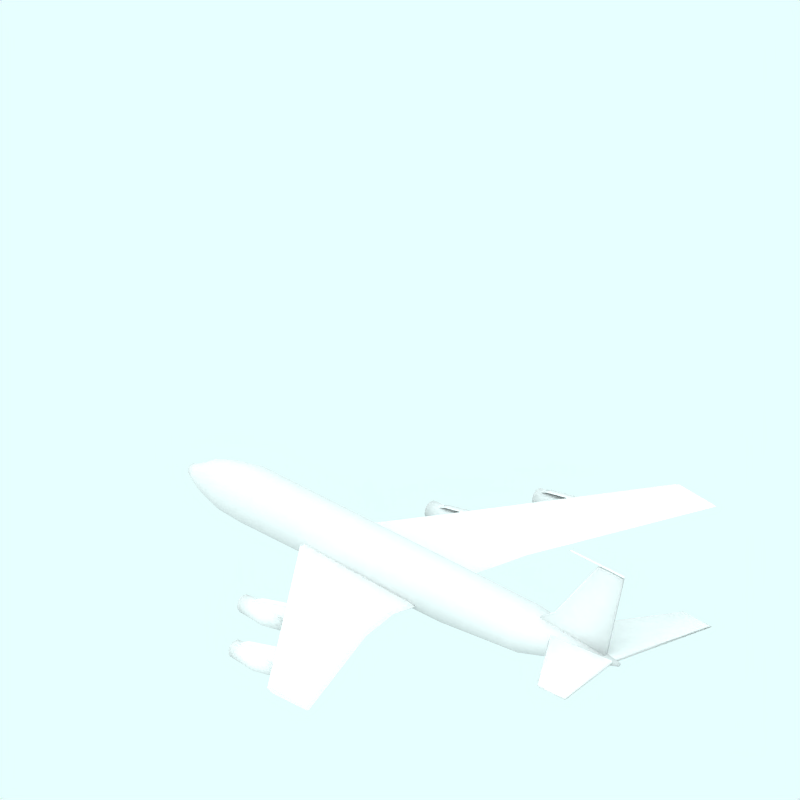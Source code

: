# Source: Boeing_707_120_dan-air-white-tail.blend  (saved by Blender 2.65.0; exported with 4.5.12 LTS)
import bpy
from mathutils import Matrix  # noqa: F401  (used for matrix-valued properties, if any)

bpy.ops.wm.read_factory_settings(use_empty=True)
scene = bpy.context.scene
scene.name = 'Scene'

# ---- collections
col_collection_1 = bpy.data.collections.new('Collection 1'); scene.collection.children.link(col_collection_1)
col_collection_2 = bpy.data.collections.new('Collection 2'); scene.collection.children.link(col_collection_2)
col_collection_2.hide_render = True
col_collection_2.hide_viewport = True
col_collection_3 = bpy.data.collections.new('Collection 3'); scene.collection.children.link(col_collection_3)
col_collection_4 = bpy.data.collections.new('Collection 4'); scene.collection.children.link(col_collection_4)
col_collection_4.hide_render = True
col_collection_4.hide_viewport = True

# ---- materials (node trees are filled in below, after node groups)
mat_ali = bpy.data.materials.new('Ali')
mat_ali.alpha_threshold = 0.0
mat_ali.diffuse_color = (0.85, 0.85, 0.85, 1.0)
mat_ali.specular_color = (0.85, 0.85, 0.85)
mat_ali.roughness = 0.5
mat_ali.line_color = (0.0, 0.0, 0.0, 1.0)
mat_texface = bpy.data.materials.new('TexFace')
mat_texface.alpha_threshold = 0.0
mat_texface.roughness = 0.5
mat_texface.line_color = (0.0, 0.0, 0.0, 1.0)
mat_transparent = bpy.data.materials.new('Transparent')
mat_transparent.alpha_threshold = 0.0
mat_transparent.preview_render_type = 'FLAT'
mat_transparent.roughness = 0.5

# ---- node groups
ng_auto_smooth = bpy.data.node_groups.new('Auto Smooth', 'GeometryNodeTree')
_s = ng_auto_smooth.interface.new_socket(name='Geometry', in_out='OUTPUT', socket_type='NodeSocketGeometry')
_s = ng_auto_smooth.interface.new_socket(name='Geometry', in_out='INPUT', socket_type='NodeSocketGeometry')
_s = ng_auto_smooth.interface.new_socket(name='Angle', in_out='INPUT', socket_type='NodeSocketFloat')
_s.subtype = 'ANGLE'
_s.min_value = 0.0
_s.max_value = 3.142
ng_auto_smooth.is_modifier = True
_N = ng_auto_smooth.nodes; _L = ng_auto_smooth.links
n0 = _N.new('NodeGroupOutput'); n0.name = 'Group Output'; n0.location = (480, -100)
n1 = _N.new('NodeGroupInput'); n1.name = 'Group Input'; n1.location = (-420, -300)
n2 = _N.new('NodeGroupInput'); n2.name = 'Group Input.001'; n2.location = (-60, -100)
n3 = _N.new('GeometryNodeSetShadeSmooth'); n3.name = 'Set Shade Smooth'; n3.location = (120, -100)
n3.domain = 'EDGE'
n4 = _N.new('GeometryNodeSetShadeSmooth'); n4.name = 'Set Shade Smooth.001'; n4.location = (300, -100)
n5 = _N.new('GeometryNodeInputMeshEdgeAngle'); n5.name = 'Edge Angle'; n5.location = (-420, -220)
n6 = _N.new('GeometryNodeInputEdgeSmooth'); n6.name = 'Is Edge Smooth'; n6.location = (-60, -160)
n7 = _N.new('GeometryNodeInputShadeSmooth'); n7.name = 'Is Face Smooth'; n7.location = (-240, -340)
n8 = _N.new('FunctionNodeBooleanMath'); n8.name = 'Boolean Math'; n8.location = (-60, -220)
n9 = _N.new('FunctionNodeCompare'); n9.name = 'Compare'; n9.location = (-240, -180)
n9.operation = 'LESS_EQUAL'
_L.new(n5.outputs[0], n9.inputs[0])
_L.new(n4.outputs[0], n0.inputs[0])
_L.new(n1.outputs[1], n9.inputs[1])
_L.new(n9.outputs[0], n8.inputs[0])
_L.new(n7.outputs[0], n8.inputs[1])
_L.new(n2.outputs[0], n3.inputs[0])
_L.new(n6.outputs[0], n3.inputs[1])
_L.new(n3.outputs[0], n4.inputs[0])
_L.new(n8.outputs[0], n3.inputs[2])
n0.is_active_output = True

# ---- material node trees

# ---- world
world_world = bpy.data.worlds.new('World'); scene.world = world_world
world_world.color = (0.9059, 1.0, 1.0)
world_world.use_sun_shadow = False
world_world.sun_shadow_jitter_overblur = 0.0
world_world.cycles.sampling_method = 'MANUAL'
world_world.cycles.sample_map_resolution = 256

# ---- cameras
cam_camera_001 = bpy.data.cameras.new('Camera.001')
cam_camera_001.type = 'ORTHO'
cam_camera_001.passepartout_alpha = 0.2
cam_camera_001.clip_end = 100.0
cam_camera_001.lens = 35.0
cam_camera_001.sensor_width = 32.0
cam_camera_001.sensor_height = 18.0
cam_camera_001.ortho_scale = 12.0
cam_camera_001.display_size = 5.91
cam_camera_001.show_passepartout = False
cam_camera_001.show_safe_areas = True
cam_camera_001.dof.focus_distance = 0.0
cam_camera_001.dof.aperture_fstop = 128.0

# ---- lights
light_lamp = bpy.data.lights.new('Lamp', 'SUN')
light_lamp.color = (0.56, 0.56, 0.56)
light_lamp.transmission_factor = 0.0
light_lamp.angle = 1.571
light_lamp.energy = 0.028
light_lamp.shadow_buffer_clip_start = 0.5
light_lamp.shadow_soft_size = 1.0
light_lamp.shadow_cascade_max_distance = 1000.0
light_lamp.cycles.use_multiple_importance_sampling = False

# ---- meshes
me_cylinder_003 = bpy.data.meshes.new('Cylinder.003')
me_cylinder_003.from_pydata([(-164.7, 0.7071, 363.3), (-164.5, 0.5556, 363.3), (-164.4, 0.3827, 363.3), (-164.4, 0.1951, 363.3), (-164.4, 7.55e-08, 363.3), (-164.4, -0.1951, 363.3), (-164.4, -0.3827, 363.3), (-164.5, -0.5556, 363.3), (-164.7, -0.7071, 363.3), (-164.8, -0.8315, 363.3), (-165.0, -0.9239, 363.3), (-165.2, -0.9808, 363.3), (-165.4, -1.0, 363.3), (-165.6, -0.9808, 363.3), (-165.7, -0.9239, 363.3), (-165.9, -0.8315, 363.3), (-166.1, -0.7071, 363.3), (-166.2, -0.5556, 363.3), (-166.3, -0.3827, 363.3), (-166.3, -0.1951, 363.3), (-166.4, 9.656e-07, 363.3), (-166.3, 0.1951, 363.3), (-166.3, 0.3827, 363.3), (-166.2, 0.5556, 363.3), (-166.1, 0.7071, 363.3), (-165.9, 0.8315, 363.3), (-165.7, 0.9239, 363.3), (-165.6, 0.9808, 363.3), (-165.4, 1.0, 363.3), (-165.2, 0.9808, 363.3), (-165.0, 0.9239, 363.3), (-164.8, 0.8315, 363.3), (-164.7, 0.7071, 475.3), (-164.5, 0.5556, 475.3), (-164.4, 0.3827, 475.3), (-164.4, 0.1951, 475.3), (-164.4, -2.245e-06, 475.3), (-164.4, -0.1951, 475.3), (-164.4, -0.3827, 475.3), (-164.5, -0.5556, 475.3), (-164.7, -0.7071, 475.3), (-164.8, -0.8315, 475.3), (-165.0, -0.9239, 475.3), (-165.2, -0.9808, 475.3), (-165.4, -1.0, 475.3), (-165.6, -0.9808, 475.3), (-165.7, -0.9239, 475.3), (-165.9, -0.8315, 475.3), (-166.1, -0.7071, 475.3), (-166.2, -0.5556, 475.3), (-166.3, -0.3827, 475.3), (-166.3, -0.1951, 475.3), (-166.4, -4.105e-06, 475.3), (-166.3, 0.1951, 475.3), (-166.3, 0.3827, 475.3), (-166.2, 0.5556, 475.3), (-166.1, 0.7071, 475.3), (-165.9, 0.8315, 475.3), (-165.7, 0.9239, 475.3), (-165.6, 0.9808, 475.3), (-165.4, 1.0, 475.3), (-165.2, 0.9808, 475.3), (-165.0, 0.9239, 475.3), (-164.8, 0.8315, 475.3), (-165.4, 0.0, 360.3), (-165.4, 0.0, 479.0)], [], [(64, 0, 1), (65, 33, 32), (64, 1, 2), (65, 34, 33), (64, 2, 3), (65, 35, 34), (64, 3, 4), (65, 36, 35), (64, 4, 5), (65, 37, 36), (64, 5, 6), (65, 38, 37), (64, 6, 7), (65, 39, 38), (64, 7, 8), (65, 40, 39), (64, 8, 9), (65, 41, 40), (64, 9, 10), (65, 42, 41), (64, 10, 11), (65, 43, 42), (64, 11, 12), (65, 44, 43), (64, 12, 13), (65, 45, 44), (64, 13, 14), (65, 46, 45), (64, 14, 15), (65, 47, 46), (64, 15, 16), (65, 48, 47), (64, 16, 17), (65, 49, 48), (64, 17, 18), (65, 50, 49), (64, 18, 19), (65, 51, 50), (64, 19, 20), (65, 52, 51), (64, 20, 21), (65, 53, 52), (64, 21, 22), (65, 54, 53), (64, 22, 23), (65, 55, 54), (64, 23, 24), (65, 56, 55), (64, 24, 25), (65, 57, 56), (64, 25, 26), (65, 58, 57), (64, 26, 27), (65, 59, 58), (64, 27, 28), (65, 60, 59), (64, 28, 29), (65, 61, 60), (64, 29, 30), (65, 62, 61), (64, 30, 31), (65, 63, 62), (31, 0, 64), (65, 32, 63), (0, 32, 33, 1), (1, 33, 34, 2), (2, 34, 35, 3), (3, 35, 36, 4), (4, 36, 37, 5), (5, 37, 38, 6), (6, 38, 39, 7), (7, 39, 40, 8), (8, 40, 41, 9), (9, 41, 42, 10), (10, 42, 43, 11), (11, 43, 44, 12), (12, 44, 45, 13), (13, 45, 46, 14), (14, 46, 47, 15), (15, 47, 48, 16), (16, 48, 49, 17), (17, 49, 50, 18), (18, 50, 51, 19), (19, 51, 52, 20), (20, 52, 53, 21), (21, 53, 54, 22), (22, 54, 55, 23), (23, 55, 56, 24), (24, 56, 57, 25), (25, 57, 58, 26), (26, 58, 59, 27), (27, 59, 60, 28), (28, 60, 61, 29), (29, 61, 62, 30), (30, 62, 63, 31), (32, 0, 31, 63)])
me_cylinder_003.polygons.foreach_set('use_smooth', [True] * 96)
me_cylinder_003.materials.append(mat_ali)
me_cylinder_003.use_remesh_preserve_volume = False
me_cylinder_003.use_remesh_preserve_attributes = False
me_cylinder_003.use_mirror_vertex_groups = False
me_cylinder_003.update()
me_cylinder_002 = bpy.data.meshes.new('Cylinder.002')
me_cylinder_002.from_pydata([(-0.2222, -3.277, -0.2793), (-0.2043, -3.299, -0.2793), (-0.1909, -3.324, -0.2793), (-0.1828, -3.351, -0.2793), (-0.18, -3.379, -0.2793), (-0.1828, -3.407, -0.2793), (-0.1909, -3.434, -0.2793), (-0.2043, -3.459, -0.2793), (-0.2222, -3.481, -0.2793), (-0.244, -3.499, -0.2793), (-0.2689, -3.512, -0.2793), (-0.2959, -3.52, -0.2793), (-0.324, -3.523, -0.2793), (-0.3521, -3.52, -0.2793), (-0.3791, -3.512, -0.2793), (-0.404, -3.499, -0.2793), (-0.4258, -3.481, -0.2793), (-0.4437, -3.459, -0.2793), (-0.457, -3.434, -0.2793), (-0.4652, -3.407, -0.2793), (-0.468, -3.379, -0.2793), (-0.4652, -3.351, -0.2793), (-0.457, -3.324, -0.2793), (-0.4437, -3.299, -0.2793), (-0.4258, -3.277, -0.2793), (-0.404, -3.259, -0.2793), (-0.3791, -3.246, -0.2793), (-0.3521, -3.238, -0.2793), (-0.324, -3.235, -0.2793), (-0.2959, -3.238, -0.2793), (-0.2689, -3.246, -0.2793), (-0.244, -3.259, -0.2793), (-0.2527, -3.308, 0.6855), (-0.2402, -3.323, 0.6855), (-0.2309, -3.341, 0.6855), (-0.2251, -3.36, 0.6855), (-0.2232, -3.379, 0.6855), (-0.2251, -3.399, 0.6855), (-0.2309, -3.418, 0.6855), (-0.2402, -3.435, 0.6855), (-0.2527, -3.45, 0.6855), (-0.268, -3.463, 0.6855), (-0.2854, -3.472, 0.6855), (-0.3043, -3.478, 0.6855), (-0.324, -3.48, 0.6855), (-0.3436, -3.478, 0.6855), (-0.3626, -3.472, 0.6855), (-0.38, -3.463, 0.6855), (-0.3953, -3.45, 0.6855), (-0.4078, -3.435, 0.6855), (-0.4171, -3.418, 0.6855), (-0.4228, -3.399, 0.6855), (-0.4248, -3.379, 0.6855), (-0.4228, -3.36, 0.6855), (-0.4171, -3.341, 0.6855), (-0.4078, -3.323, 0.6855), (-0.3953, -3.308, 0.6855), (-0.38, -3.295, 0.6855), (-0.3626, -3.286, 0.6855), (-0.3436, -3.28, 0.6855), (-0.324, -3.278, 0.6855), (-0.3043, -3.28, 0.6855), (-0.2854, -3.286, 0.6855), (-0.268, -3.295, 0.6855), (-0.324, -3.379, 0.6855), (-0.2527, -3.308, -0.2793), (-0.2402, -3.323, -0.2793), (-0.2309, -3.341, -0.2793), (-0.2251, -3.36, -0.2793), (-0.2232, -3.379, -0.2793), (-0.2251, -3.399, -0.2793), (-0.2309, -3.418, -0.2793), (-0.2402, -3.435, -0.2793), (-0.2527, -3.45, -0.2793), (-0.268, -3.463, -0.2793), (-0.2854, -3.472, -0.2793), (-0.3043, -3.478, -0.2793), (-0.324, -3.48, -0.2793), (-0.3436, -3.478, -0.2793), (-0.3626, -3.472, -0.2793), (-0.38, -3.463, -0.2793), (-0.3953, -3.45, -0.2793), (-0.4078, -3.435, -0.2793), (-0.4171, -3.418, -0.2793), (-0.4228, -3.399, -0.2793), (-0.4248, -3.379, -0.2793), (-0.4228, -3.36, -0.2793), (-0.4171, -3.341, -0.2793), (-0.4078, -3.323, -0.2793), (-0.3953, -3.308, -0.2793), (-0.38, -3.295, -0.2793), (-0.3626, -3.286, -0.2793), (-0.3436, -3.28, -0.2793), (-0.324, -3.278, -0.2793), (-0.3043, -3.28, -0.2793), (-0.2854, -3.286, -0.2793), (-0.268, -3.295, -0.2793), (-0.324, -3.379, -0.1643), (-0.2527, -3.308, -0.1643), (-0.2402, -3.323, -0.1643), (-0.2309, -3.341, -0.1643), (-0.2251, -3.36, -0.1643), (-0.2232, -3.379, -0.1643), (-0.2251, -3.399, -0.1643), (-0.2309, -3.418, -0.1643), (-0.2402, -3.435, -0.1643), (-0.2527, -3.45, -0.1643), (-0.268, -3.463, -0.1643), (-0.2854, -3.472, -0.1643), (-0.3043, -3.478, -0.1643), (-0.324, -3.48, -0.1643), (-0.3436, -3.478, -0.1643), (-0.3626, -3.472, -0.1643), (-0.38, -3.463, -0.1643), (-0.3953, -3.45, -0.1643), (-0.4078, -3.435, -0.1643), (-0.4171, -3.418, -0.1643), (-0.4228, -3.399, -0.1643), (-0.4248, -3.379, -0.1643), (-0.4228, -3.36, -0.1643), (-0.4171, -3.341, -0.1643), (-0.4078, -3.323, -0.1643), (-0.3953, -3.308, -0.1643), (-0.38, -3.295, -0.1643), (-0.3626, -3.286, -0.1643), (-0.3436, -3.28, -0.1643), (-0.324, -3.278, -0.1643), (-0.3043, -3.28, -0.1643), (-0.2854, -3.286, -0.1643), (-0.268, -3.295, -0.1643), (-0.1743, -3.279, 0.2079), (-0.1967, -3.252, 0.2079), (-0.1577, -3.31, 0.2079), (-0.1474, -3.344, 0.2079), (-0.144, -3.379, 0.2079), (-0.1474, -3.414, 0.2079), (-0.1577, -3.448, 0.2079), (-0.1743, -3.479, 0.2079), (-0.1967, -3.506, 0.2079), (-0.224, -3.529, 0.2079), (-0.2551, -3.546, 0.2079), (-0.2889, -3.556, 0.2079), (-0.324, -3.559, 0.2079), (-0.3591, -3.556, 0.2079), (-0.3929, -3.546, 0.2079), (-0.424, -3.529, 0.2079), (-0.4513, -3.506, 0.2079), (-0.4736, -3.479, 0.2079), (-0.4903, -3.448, 0.2079), (-0.5005, -3.414, 0.2079), (-0.504, -3.379, 0.2079), (-0.5005, -3.344, 0.2079), (-0.4903, -3.31, 0.2079), (-0.4736, -3.279, 0.2079), (-0.4513, -3.252, 0.2079), (-0.424, -3.23, 0.2079), (-0.3929, -3.213, 0.2079), (-0.3591, -3.203, 0.2079), (-0.324, -3.199, 0.2079), (-0.2889, -3.203, 0.2079), (-0.2551, -3.213, 0.2079), (-0.224, -3.23, 0.2079)], [(97, 98), (97, 99), (97, 100), (97, 101), (97, 102), (97, 103), (97, 104), (97, 105), (97, 106), (97, 107), (97, 108), (97, 109), (97, 110), (97, 111), (97, 112), (97, 113), (97, 114), (97, 115), (97, 116), (97, 117), (97, 118), (97, 119), (97, 120), (97, 121), (97, 122), (97, 123), (97, 124), (97, 125), (97, 126), (97, 127), (97, 128), (97, 129)], [(64, 33, 32), (64, 34, 33), (64, 35, 34), (64, 36, 35), (64, 37, 36), (64, 38, 37), (64, 39, 38), (64, 40, 39), (64, 41, 40), (64, 42, 41), (64, 43, 42), (64, 44, 43), (64, 45, 44), (64, 46, 45), (64, 47, 46), (64, 48, 47), (64, 49, 48), (64, 50, 49), (64, 51, 50), (64, 52, 51), (64, 53, 52), (64, 54, 53), (64, 55, 54), (64, 56, 55), (64, 57, 56), (64, 58, 57), (64, 59, 58), (64, 60, 59), (64, 61, 60), (64, 62, 61), (64, 63, 62), (64, 32, 63), (1, 0, 65, 66), (2, 1, 66, 67), (3, 2, 67, 68), (4, 3, 68, 69), (5, 4, 69, 70), (6, 5, 70, 71), (7, 6, 71, 72), (8, 7, 72, 73), (9, 8, 73, 74), (10, 9, 74, 75), (11, 10, 75, 76), (12, 11, 76, 77), (13, 12, 77, 78), (14, 13, 78, 79), (15, 14, 79, 80), (16, 15, 80, 81), (17, 16, 81, 82), (18, 17, 82, 83), (19, 18, 83, 84), (20, 19, 84, 85), (21, 20, 85, 86), (22, 21, 86, 87), (23, 22, 87, 88), (24, 23, 88, 89), (25, 24, 89, 90), (26, 25, 90, 91), (27, 26, 91, 92), (28, 27, 92, 93), (29, 28, 93, 94), (30, 29, 94, 95), (31, 30, 95, 96), (0, 31, 96, 65), (66, 65, 98, 99), (67, 66, 99, 100), (68, 67, 100, 101), (69, 68, 101, 102), (70, 69, 102, 103), (71, 70, 103, 104), (72, 71, 104, 105), (73, 72, 105, 106), (74, 73, 106, 107), (75, 74, 107, 108), (76, 75, 108, 109), (77, 76, 109, 110), (78, 77, 110, 111), (79, 78, 111, 112), (80, 79, 112, 113), (81, 80, 113, 114), (82, 81, 114, 115), (83, 82, 115, 116), (84, 83, 116, 117), (85, 84, 117, 118), (86, 85, 118, 119), (87, 86, 119, 120), (88, 87, 120, 121), (89, 88, 121, 122), (90, 89, 122, 123), (91, 90, 123, 124), (92, 91, 124, 125), (93, 92, 125, 126), (94, 93, 126, 127), (95, 94, 127, 128), (96, 95, 128, 129), (65, 96, 129, 98), (0, 131, 130, 1), (131, 32, 33, 130), (1, 130, 132, 2), (130, 33, 34, 132), (2, 132, 133, 3), (132, 34, 35, 133), (3, 133, 134, 4), (133, 35, 36, 134), (4, 134, 135, 5), (134, 36, 37, 135), (5, 135, 136, 6), (135, 37, 38, 136), (6, 136, 137, 7), (136, 38, 39, 137), (7, 137, 138, 8), (137, 39, 40, 138), (8, 138, 139, 9), (138, 40, 41, 139), (9, 139, 140, 10), (139, 41, 42, 140), (10, 140, 141, 11), (140, 42, 43, 141), (11, 141, 142, 12), (141, 43, 44, 142), (12, 142, 143, 13), (142, 44, 45, 143), (13, 143, 144, 14), (143, 45, 46, 144), (14, 144, 145, 15), (144, 46, 47, 145), (15, 145, 146, 16), (145, 47, 48, 146), (16, 146, 147, 17), (146, 48, 49, 147), (17, 147, 148, 18), (147, 49, 50, 148), (18, 148, 149, 19), (148, 50, 51, 149), (19, 149, 150, 20), (149, 51, 52, 150), (20, 150, 151, 21), (150, 52, 53, 151), (21, 151, 152, 22), (151, 53, 54, 152), (22, 152, 153, 23), (152, 54, 55, 153), (23, 153, 154, 24), (153, 55, 56, 154), (24, 154, 155, 25), (154, 56, 57, 155), (25, 155, 156, 26), (155, 57, 58, 156), (26, 156, 157, 27), (156, 58, 59, 157), (27, 157, 158, 28), (157, 59, 60, 158), (28, 158, 159, 29), (158, 60, 61, 159), (29, 159, 160, 30), (159, 61, 62, 160), (30, 160, 161, 31), (160, 62, 63, 161), (32, 131, 161, 63), (131, 0, 31, 161)])
me_cylinder_002.polygons.foreach_set('use_smooth', [1, 1, 1, 1, 1, 1, 1, 1, 1, 1, 1, 1, 1, 1, 1, 1, 1, 1, 1, 1, 1, 1, 1, 1, 1, 1, 1, 1, 1, 1, 1, 1, 0, 0, 0, 0, 0, 0, 0, 0, 0, 0, 0, 0, 0, 0, 0, 0, 0, 0, 0, 0, 0, 0, 0, 0, 0, 0, 0, 0, 0, 0, 0, 0, 0, 0, 0, 0, 0, 0, 0, 0, 0, 0, 0, 0, 0, 0, 0, 0, 0, 0, 0, 0, 0, 0, 0, 0, 0, 0, 0, 0, 0, 0, 0, 0, 1, 1, 1, 1, 1, 1, 1, 1, 1, 1, 1, 1, 1, 1, 1, 1, 1, 1, 1, 1, 1, 1, 1, 1, 1, 1, 1, 1, 1, 1, 1, 1, 1, 1, 1, 1, 1, 1, 1, 1, 1, 1, 1, 1, 1, 1, 1, 1, 1, 1, 1, 1, 1, 1, 1, 1, 1, 1, 1, 1, 1, 1, 1, 1])
me_cylinder_002.materials.append(mat_ali)
me_cylinder_002.use_remesh_preserve_volume = False
me_cylinder_002.use_remesh_preserve_attributes = False
me_cylinder_002.use_mirror_vertex_groups = False
me_cylinder_002.update()
me_cylinder_001 = bpy.data.meshes.new('Cylinder.001')
me_cylinder_001.from_pydata([(-0.07613, -1.984, -1.327), (-0.05823, -2.006, -1.327), (-0.04492, -2.03, -1.327), (-0.03672, -2.057, -1.327), (-0.03396, -2.086, -1.327), (-0.03672, -2.114, -1.327), (-0.04492, -2.141, -1.327), (-0.05823, -2.166, -1.327), (-0.07613, -2.187, -1.327), (-0.09795, -2.205, -1.327), (-0.1229, -2.219, -1.327), (-0.1499, -2.227, -1.327), (-0.178, -2.23, -1.327), (-0.206, -2.227, -1.327), (-0.2331, -2.219, -1.327), (-0.258, -2.205, -1.327), (-0.2798, -2.187, -1.327), (-0.2977, -2.166, -1.327), (-0.311, -2.141, -1.327), (-0.3192, -2.114, -1.327), (-0.322, -2.086, -1.327), (-0.3192, -2.057, -1.327), (-0.311, -2.03, -1.327), (-0.2977, -2.006, -1.327), (-0.2798, -1.984, -1.327), (-0.258, -1.966, -1.327), (-0.2331, -1.953, -1.327), (-0.206, -1.944, -1.327), (-0.178, -1.942, -1.327), (-0.1499, -1.944, -1.327), (-0.1229, -1.953, -1.327), (-0.09795, -1.966, -1.327), (-0.1067, -2.014, -0.3621), (-0.09414, -2.03, -0.3621), (-0.08483, -2.047, -0.3621), (-0.07909, -2.066, -0.3621), (-0.07716, -2.086, -0.3621), (-0.07909, -2.105, -0.3621), (-0.08483, -2.124, -0.3621), (-0.09414, -2.142, -0.3621), (-0.1067, -2.157, -0.3621), (-0.122, -2.169, -0.3621), (-0.1394, -2.179, -0.3621), (-0.1583, -2.184, -0.3621), (-0.178, -2.186, -0.3621), (-0.1976, -2.184, -0.3621), (-0.2165, -2.179, -0.3621), (-0.234, -2.169, -0.3621), (-0.2492, -2.157, -0.3621), (-0.2618, -2.142, -0.3621), (-0.2711, -2.124, -0.3621), (-0.2768, -2.105, -0.3621), (-0.2788, -2.086, -0.3621), (-0.2768, -2.066, -0.3621), (-0.2711, -2.047, -0.3621), (-0.2618, -2.03, -0.3621), (-0.2492, -2.014, -0.3621), (-0.234, -2.002, -0.3621), (-0.2165, -1.992, -0.3621), (-0.1976, -1.987, -0.3621), (-0.178, -1.985, -0.3621), (-0.1583, -1.987, -0.3621), (-0.1394, -1.992, -0.3621), (-0.122, -2.002, -0.3621), (-0.178, -2.086, -0.3621), (-0.1067, -2.014, -1.327), (-0.09414, -2.03, -1.327), (-0.08483, -2.047, -1.327), (-0.07909, -2.066, -1.327), (-0.07716, -2.086, -1.327), (-0.07909, -2.105, -1.327), (-0.08483, -2.124, -1.327), (-0.09414, -2.142, -1.327), (-0.1067, -2.157, -1.327), (-0.122, -2.169, -1.327), (-0.1394, -2.179, -1.327), (-0.1583, -2.184, -1.327), (-0.178, -2.186, -1.327), (-0.1976, -2.184, -1.327), (-0.2165, -2.179, -1.327), (-0.234, -2.169, -1.327), (-0.2492, -2.157, -1.327), (-0.2618, -2.142, -1.327), (-0.2711, -2.124, -1.327), (-0.2768, -2.105, -1.327), (-0.2788, -2.086, -1.327), (-0.2768, -2.066, -1.327), (-0.2711, -2.047, -1.327), (-0.2618, -2.03, -1.327), (-0.2492, -2.014, -1.327), (-0.234, -2.002, -1.327), (-0.2165, -1.992, -1.327), (-0.1976, -1.987, -1.327), (-0.178, -1.985, -1.327), (-0.1583, -1.987, -1.327), (-0.1394, -1.992, -1.327), (-0.122, -2.002, -1.327), (-0.178, -2.086, -1.212), (-0.1067, -2.014, -1.212), (-0.09414, -2.03, -1.212), (-0.08483, -2.047, -1.212), (-0.07909, -2.066, -1.212), (-0.07716, -2.086, -1.212), (-0.07909, -2.105, -1.212), (-0.08483, -2.124, -1.212), (-0.09414, -2.142, -1.212), (-0.1067, -2.157, -1.212), (-0.122, -2.169, -1.212), (-0.1394, -2.179, -1.212), (-0.1583, -2.184, -1.212), (-0.178, -2.186, -1.212), (-0.1976, -2.184, -1.212), (-0.2165, -2.179, -1.212), (-0.234, -2.169, -1.212), (-0.2492, -2.157, -1.212), (-0.2618, -2.142, -1.212), (-0.2711, -2.124, -1.212), (-0.2768, -2.105, -1.212), (-0.2788, -2.086, -1.212), (-0.2768, -2.066, -1.212), (-0.2711, -2.047, -1.212), (-0.2618, -2.03, -1.212), (-0.2492, -2.014, -1.212), (-0.234, -2.002, -1.212), (-0.2165, -1.992, -1.212), (-0.1976, -1.987, -1.212), (-0.178, -1.985, -1.212), (-0.1583, -1.987, -1.212), (-0.1394, -1.992, -1.212), (-0.122, -2.002, -1.212), (-0.02829, -1.986, -0.8397), (-0.05068, -1.958, -0.8397), (-0.01166, -2.017, -0.8397), (-0.001415, -2.05, -0.8397), (0.002043, -2.086, -0.8397), (-0.001415, -2.121, -0.8397), (-0.01166, -2.154, -0.8397), (-0.02829, -2.186, -0.8397), (-0.05068, -2.213, -0.8397), (-0.07795, -2.235, -0.8397), (-0.1091, -2.252, -0.8397), (-0.1428, -2.262, -0.8397), (-0.178, -2.266, -0.8397), (-0.2131, -2.262, -0.8397), (-0.2468, -2.252, -0.8397), (-0.278, -2.235, -0.8397), (-0.3052, -2.213, -0.8397), (-0.3276, -2.186, -0.8397), (-0.3443, -2.154, -0.8397), (-0.3545, -2.121, -0.8397), (-0.358, -2.086, -0.8397), (-0.3545, -2.05, -0.8397), (-0.3443, -2.017, -0.8397), (-0.3276, -1.986, -0.8397), (-0.3052, -1.958, -0.8397), (-0.278, -1.936, -0.8397), (-0.2468, -1.919, -0.8397), (-0.2131, -1.909, -0.8397), (-0.178, -1.906, -0.8397), (-0.1428, -1.909, -0.8397), (-0.1091, -1.919, -0.8397), (-0.07795, -1.936, -0.8397)], [(97, 98), (97, 99), (97, 100), (97, 101), (97, 102), (97, 103), (97, 104), (97, 105), (97, 106), (97, 107), (97, 108), (97, 109), (97, 110), (97, 111), (97, 112), (97, 113), (97, 114), (97, 115), (97, 116), (97, 117), (97, 118), (97, 119), (97, 120), (97, 121), (97, 122), (97, 123), (97, 124), (97, 125), (97, 126), (97, 127), (97, 128), (97, 129)], [(64, 33, 32), (64, 34, 33), (64, 35, 34), (64, 36, 35), (64, 37, 36), (64, 38, 37), (64, 39, 38), (64, 40, 39), (64, 41, 40), (64, 42, 41), (64, 43, 42), (64, 44, 43), (64, 45, 44), (64, 46, 45), (64, 47, 46), (64, 48, 47), (64, 49, 48), (64, 50, 49), (64, 51, 50), (64, 52, 51), (64, 53, 52), (64, 54, 53), (64, 55, 54), (64, 56, 55), (64, 57, 56), (64, 58, 57), (64, 59, 58), (64, 60, 59), (64, 61, 60), (64, 62, 61), (64, 63, 62), (64, 32, 63), (1, 0, 65, 66), (2, 1, 66, 67), (3, 2, 67, 68), (4, 3, 68, 69), (5, 4, 69, 70), (6, 5, 70, 71), (7, 6, 71, 72), (8, 7, 72, 73), (9, 8, 73, 74), (10, 9, 74, 75), (11, 10, 75, 76), (12, 11, 76, 77), (13, 12, 77, 78), (14, 13, 78, 79), (15, 14, 79, 80), (16, 15, 80, 81), (17, 16, 81, 82), (18, 17, 82, 83), (19, 18, 83, 84), (20, 19, 84, 85), (21, 20, 85, 86), (22, 21, 86, 87), (23, 22, 87, 88), (24, 23, 88, 89), (25, 24, 89, 90), (26, 25, 90, 91), (27, 26, 91, 92), (28, 27, 92, 93), (29, 28, 93, 94), (30, 29, 94, 95), (31, 30, 95, 96), (0, 31, 96, 65), (66, 65, 98, 99), (67, 66, 99, 100), (68, 67, 100, 101), (69, 68, 101, 102), (70, 69, 102, 103), (71, 70, 103, 104), (72, 71, 104, 105), (73, 72, 105, 106), (74, 73, 106, 107), (75, 74, 107, 108), (76, 75, 108, 109), (77, 76, 109, 110), (78, 77, 110, 111), (79, 78, 111, 112), (80, 79, 112, 113), (81, 80, 113, 114), (82, 81, 114, 115), (83, 82, 115, 116), (84, 83, 116, 117), (85, 84, 117, 118), (86, 85, 118, 119), (87, 86, 119, 120), (88, 87, 120, 121), (89, 88, 121, 122), (90, 89, 122, 123), (91, 90, 123, 124), (92, 91, 124, 125), (93, 92, 125, 126), (94, 93, 126, 127), (95, 94, 127, 128), (96, 95, 128, 129), (65, 96, 129, 98), (0, 131, 130, 1), (131, 32, 33, 130), (1, 130, 132, 2), (130, 33, 34, 132), (2, 132, 133, 3), (132, 34, 35, 133), (3, 133, 134, 4), (133, 35, 36, 134), (4, 134, 135, 5), (134, 36, 37, 135), (5, 135, 136, 6), (135, 37, 38, 136), (6, 136, 137, 7), (136, 38, 39, 137), (7, 137, 138, 8), (137, 39, 40, 138), (8, 138, 139, 9), (138, 40, 41, 139), (9, 139, 140, 10), (139, 41, 42, 140), (10, 140, 141, 11), (140, 42, 43, 141), (11, 141, 142, 12), (141, 43, 44, 142), (12, 142, 143, 13), (142, 44, 45, 143), (13, 143, 144, 14), (143, 45, 46, 144), (14, 144, 145, 15), (144, 46, 47, 145), (15, 145, 146, 16), (145, 47, 48, 146), (16, 146, 147, 17), (146, 48, 49, 147), (17, 147, 148, 18), (147, 49, 50, 148), (18, 148, 149, 19), (148, 50, 51, 149), (19, 149, 150, 20), (149, 51, 52, 150), (20, 150, 151, 21), (150, 52, 53, 151), (21, 151, 152, 22), (151, 53, 54, 152), (22, 152, 153, 23), (152, 54, 55, 153), (23, 153, 154, 24), (153, 55, 56, 154), (24, 154, 155, 25), (154, 56, 57, 155), (25, 155, 156, 26), (155, 57, 58, 156), (26, 156, 157, 27), (156, 58, 59, 157), (27, 157, 158, 28), (157, 59, 60, 158), (28, 158, 159, 29), (158, 60, 61, 159), (29, 159, 160, 30), (159, 61, 62, 160), (30, 160, 161, 31), (160, 62, 63, 161), (32, 131, 161, 63), (131, 0, 31, 161)])
me_cylinder_001.polygons.foreach_set('use_smooth', [1, 1, 1, 1, 1, 1, 1, 1, 1, 1, 1, 1, 1, 1, 1, 1, 1, 1, 1, 1, 1, 1, 1, 1, 1, 1, 1, 1, 1, 1, 1, 1, 0, 0, 0, 0, 0, 0, 0, 0, 0, 0, 0, 0, 0, 0, 0, 0, 0, 0, 0, 0, 0, 0, 0, 0, 0, 0, 0, 0, 0, 0, 0, 0, 0, 0, 0, 0, 0, 0, 0, 0, 0, 0, 0, 0, 0, 0, 0, 0, 0, 0, 0, 0, 0, 0, 0, 0, 0, 0, 0, 0, 0, 0, 0, 0, 1, 1, 1, 1, 1, 1, 1, 1, 1, 1, 1, 1, 1, 1, 1, 1, 1, 1, 1, 1, 1, 1, 1, 1, 1, 1, 1, 1, 1, 1, 1, 1, 1, 1, 1, 1, 1, 1, 1, 1, 1, 1, 1, 1, 1, 1, 1, 1, 1, 1, 1, 1, 1, 1, 1, 1, 1, 1, 1, 1, 1, 1, 1, 1])
me_cylinder_001.materials.append(mat_ali)
me_cylinder_001.use_remesh_preserve_volume = False
me_cylinder_001.use_remesh_preserve_attributes = False
me_cylinder_001.use_mirror_vertex_groups = False
me_cylinder_001.update()
me_cube_004 = bpy.data.meshes.new('Cube.004')
me_cube_004.from_pydata([(1.094, -3.453, 0.4068), (-0.3055, -3.453, 0.4068), (1.398, -3.398, 0.6496), (0.54, -3.398, 0.6496), (1.094, -3.335, 0.4068), (-0.3055, -3.335, 0.4068), (1.398, -3.281, 0.6496), (0.54, -3.281, 0.6496), (1.239, -3.427, 0.5221), (-0.03934, -3.427, 0.5221), (1.239, -3.309, 0.5221), (-0.03934, -3.309, 0.5221)], [], [(4, 0, 1, 5), (7, 3, 2, 6), (0, 8, 9, 1), (8, 2, 3, 9), (8, 0, 4, 10), (10, 6, 2, 8), (7, 11, 9, 3), (11, 5, 1, 9)])
me_cube_004.polygons.foreach_set('use_smooth', [True] * 8)
me_cube_004.materials.append(mat_ali)
me_cube_004.use_remesh_preserve_volume = False
me_cube_004.use_remesh_preserve_attributes = False
me_cube_004.use_mirror_vertex_groups = False
me_cube_004.update()
me_cube_003 = bpy.data.meshes.new('Cube.003')
me_cube_003.from_pydata([(0.1581, -2.158, 0.2651), (-1.242, -2.158, 0.2651), (0.4619, -2.104, 0.508), (-0.3963, -2.104, 0.508), (0.1581, -2.041, 0.2651), (-1.242, -2.041, 0.2651), (0.4619, -1.986, 0.508), (-0.3963, -1.986, 0.508), (0.3024, -2.132, 0.3805), (-0.9756, -2.132, 0.3805), (0.3024, -2.015, 0.3805), (-0.9756, -2.015, 0.3805)], [], [(4, 0, 1, 5), (7, 3, 2, 6), (0, 8, 9, 1), (8, 2, 3, 9), (8, 0, 4, 10), (10, 6, 2, 8), (7, 11, 9, 3), (11, 5, 1, 9)])
me_cube_003.polygons.foreach_set('use_smooth', [True] * 8)
me_cube_003.materials.append(mat_ali)
me_cube_003.use_remesh_preserve_volume = False
me_cube_003.use_remesh_preserve_attributes = False
me_cube_003.use_mirror_vertex_groups = False
me_cube_003.update()
me_cube_002 = bpy.data.meshes.new('Cube.002')
me_cube_002.from_pydata([(2.322, 4.713, 0.7764), (1.609, 4.713, 0.7764), (2.322, 4.713, 0.8071), (1.609, 4.713, 0.8563), (0.6438, 0.2662, 0.229), (-1.747, 0.2662, 0.229), (0.6438, 0.2662, 0.3191), (-1.747, 0.2662, 0.4432), (0.6386, 0.9109, 0.3084), (-1.26, 0.9109, 0.3084), (0.6386, 0.9109, 0.379), (-1.26, 0.9109, 0.4629), (0.9351, 1.861, 0.4254), (-0.5431, 1.861, 0.4254), (0.9351, 1.861, 0.4765), (-0.5431, 1.861, 0.5512), (2.384, 4.713, 0.7945), (1.505, 4.713, 0.8235), (0.706, 0.2662, 0.2822), (-1.851, 0.2662, 0.3554), (0.7007, 0.9109, 0.3501), (-1.364, 0.9109, 0.4064), (0.9972, 1.861, 0.4555), (-0.6466, 1.861, 0.5065)], [], [(8, 4, 5, 9), (11, 7, 6, 10), (0, 12, 13, 1), (12, 8, 9, 13), (3, 15, 14, 2), (15, 11, 10, 14), (2, 16, 17, 3), (16, 0, 1, 17), (6, 18, 20, 10), (18, 4, 8, 20), (11, 21, 19, 7), (21, 9, 5, 19), (14, 22, 16, 2), (0, 16, 22, 12), (10, 20, 22, 14), (20, 8, 12, 22), (15, 23, 21, 11), (23, 13, 9, 21), (3, 17, 23, 15), (17, 1, 13, 23)])
me_cube_002.polygons.foreach_set('use_smooth', [True] * 20)
me_cube_002.materials.append(mat_ali)
me_cube_002.use_remesh_preserve_volume = False
me_cube_002.use_remesh_preserve_attributes = False
me_cube_002.use_mirror_vertex_groups = False
me_cube_002.update()
me_cube_001 = bpy.data.meshes.new('Cube.001')
me_cube_001.from_pydata([(5.032, 1.528, 0.9159), (4.489, 1.528, 0.9003), (5.032, 1.528, 0.9529), (4.489, 1.528, 0.9762), (4.514, 0.0, 0.7173), (3.236, 0.0, 0.6628), (4.514, 0.0, 0.7747), (3.236, 0.0, 0.7981), (5.059, 1.553, 0.9377), (4.46, 1.553, 0.9451), (4.541, 0.0, 0.7512), (3.207, 0.0, 0.7426)], [], [(0, 4, 5, 1), (3, 7, 6, 2), (2, 8, 9, 3), (8, 0, 1, 9), (0, 8, 10, 4), (8, 2, 6, 10), (3, 9, 11, 7), (9, 1, 5, 11)])
me_cube_001.polygons.foreach_set('use_smooth', [True] * 8)
me_cube_001.materials.append(mat_ali)
me_cube_001.use_remesh_preserve_volume = False
me_cube_001.use_remesh_preserve_attributes = False
me_cube_001.use_mirror_vertex_groups = False
me_cube_001.update()
me_cube = bpy.data.meshes.new('Cube')
me_cube.from_pydata([(4.328, -0.03631, 0.7299), (2.624, -0.06577, 0.7299), (4.742, -0.01946, 2.478), (4.243, -0.03882, 2.478), (4.345, -2.98e-08, 0.7299), (2.585, 2.682e-07, 0.7299), (4.759, -5.662e-07, 2.487), (4.204, 1.788e-07, 2.487), (4.444, -0.03159, 1.219), (3.334, -0.05822, 1.219), (4.461, -1.8e-07, 1.222), (3.295, 2.432e-07, 1.222)], [], [(4, 0, 1, 5), (7, 3, 2, 6), (0, 8, 9, 1), (8, 2, 3, 9), (8, 0, 4, 10), (10, 6, 2, 8), (7, 11, 9, 3), (11, 5, 1, 9)])
me_cube.polygons.foreach_set('use_smooth', [True] * 8)
_uv = me_cube.uv_layers.new(name='UVTex')
_uv.uv.foreach_set('vector', [0.8094, 0.0, 0.8017, 0.0, 0.01791, 6.786e-08, 0.0, 6.786e-08, 0.7447, 1.0, 0.7626, 0.9949, 0.9923, 0.9949, 1.0, 1.0, 0.8017, 0.0, 0.8551, 0.2786, 0.3445, 0.2786, 0.01791, 6.786e-08, 0.8551, 0.2786, 0.9923, 0.9949, 0.7626, 0.9949, 0.3445, 0.2786, 0.8551, 0.2786, 0.8017, 0.0, 0.8094, 0.0, 0.8628, 0.28, 0.8628, 0.28, 1.0, 1.0, 0.9923, 0.9949, 0.8551, 0.2786, 0.7447, 1.0, 0.3266, 0.28, 0.3445, 0.2786, 0.7626, 0.9949, 0.3266, 0.28, 0.0, 6.786e-08, 0.01791, 6.786e-08, 0.3445, 0.2786])
me_cube.materials.append(mat_texface)
me_cube.use_remesh_preserve_volume = False
me_cube.use_remesh_preserve_attributes = False
me_cube.use_mirror_vertex_groups = False
me_cube.update()
me_cylinder = bpy.data.meshes.new('Cylinder')
me_cylinder.from_pydata([(-0.3636, 0.0601, -4.943), (-0.3519, 0.04722, -4.943), (-0.3433, 0.03253, -4.943), (-0.338, 0.01658, -4.943), (-0.3362, 1.01e-07, -4.943), (-0.338, -0.01658, -4.943), (-0.3433, -0.03253, -4.943), (-0.3519, -0.04722, -4.943), (-0.3636, -0.0601, -4.943), (-0.3777, -0.07067, -4.943), (-0.3939, -0.07853, -4.943), (-0.4114, -0.08337, -4.943), (-0.4297, -0.085, -4.943), (-0.4479, -0.08337, -4.943), (-0.4655, -0.07853, -4.943), (-0.4816, -0.07067, -4.943), (-0.4958, -0.0601, -4.943), (-0.5074, -0.04722, -4.943), (-0.5161, -0.03253, -4.943), (-0.5214, -0.01658, -4.943), (-0.5232, 1.767e-07, -4.943), (-0.5214, 0.01658, -4.943), (-0.5161, 0.03253, -4.943), (-0.5074, 0.04722, -4.943), (-0.4958, 0.0601, -4.943), (-0.4816, 0.07068, -4.943), (-0.4655, 0.07853, -4.943), (-0.4479, 0.08337, -4.943), (-0.4297, 0.085, -4.943), (-0.4114, 0.08337, -4.943), (-0.3939, 0.07853, -4.943), (-0.3777, 0.07067, -4.943), (-0.7209, 0.02254, 4.639), (-0.7165, 0.01771, 4.639), (-0.7133, 0.0122, 4.639), (-0.7113, 0.006218, 4.639), (-0.7106, -6.516e-07, 4.639), (-0.7113, -0.006219, 4.639), (-0.7133, -0.0122, 4.639), (-0.7165, -0.01771, 4.639), (-0.7209, -0.02254, 4.639), (-0.7262, -0.0265, 4.639), (-0.7323, -0.02945, 4.639), (-0.7388, -0.03126, 4.639), (-0.7457, -0.03188, 4.639), (-0.7525, -0.03126, 4.639), (-0.7591, -0.02945, 4.639), (-0.7652, -0.0265, 4.639), (-0.7705, -0.02254, 4.639), (-0.7748, -0.01771, 4.639), (-0.7781, -0.0122, 4.639), (-0.7801, -0.006219, 4.639), (-0.7807, -7.109e-07, 4.639), (-0.7801, 0.006218, 4.639), (-0.7781, 0.0122, 4.639), (-0.7748, 0.01771, 4.639), (-0.7705, 0.02254, 4.639), (-0.7652, 0.0265, 4.639), (-0.7591, 0.02945, 4.639), (-0.7525, 0.03126, 4.639), (-0.7457, 0.03187, 4.639), (-0.7388, 0.03126, 4.639), (-0.7323, 0.02945, 4.639), (-0.7262, 0.0265, 4.639), (-0.4297, 0.0, -4.971), (-0.7457, 2.998e-07, 4.639), (-0.2663, 0.2361, 2.604), (-0.3128, 0.3005, 2.604), (-0.2317, 0.1626, 2.604), (-0.2104, 0.08291, 2.604), (-0.2032, -7.52e-07, 2.604), (-0.2104, -0.08291, 2.604), (-0.2317, -0.1626, 2.604), (-0.2663, -0.2361, 2.604), (-0.3128, -0.3005, 2.604), (-0.3695, -0.3534, 2.604), (-0.4341, -0.3926, 2.604), (-0.5043, -0.4168, 2.604), (-0.5772, -0.425, 2.604), (-0.6502, -0.4168, 2.604), (-0.7204, -0.3926, 2.604), (-0.785, -0.3534, 2.604), (-0.8417, -0.3005, 2.604), (-0.8882, -0.2361, 2.604), (-0.9228, -0.1626, 2.604), (-0.9441, -0.08291, 2.604), (-0.9512, -1.303e-06, 2.604), (-0.9441, 0.08291, 2.604), (-0.9228, 0.1626, 2.604), (-0.8882, 0.2361, 2.604), (-0.8417, 0.3005, 2.604), (-0.785, 0.3534, 2.604), (-0.7204, 0.3926, 2.604), (-0.6502, 0.4168, 2.604), (-0.5773, 0.425, 2.604), (-0.5043, 0.4168, 2.604), (-0.4341, 0.3926, 2.604), (-0.3695, 0.3534, 2.604), (-0.1227, 0.2361, 0.8621), (-0.1808, 0.3005, 0.8621), (-0.07949, 0.1626, 0.8621), (-0.05289, 0.08291, 0.8621), (-0.0439, -5.717e-07, 0.8621), (-0.05289, -0.08291, 0.8621), (-0.07949, -0.1626, 0.8621), (-0.1227, -0.2361, 0.8621), (-0.1808, -0.3005, 0.8621), (-0.2517, -0.3534, 0.8621), (-0.3325, -0.3926, 0.8621), (-0.4202, -0.4168, 0.8621), (-0.5114, -0.425, 0.8621), (-0.6026, -0.4168, 0.8621), (-0.6903, -0.3926, 0.8621), (-0.7711, -0.3534, 0.8621), (-0.842, -0.3005, 0.8621), (-0.9001, -0.2361, 0.8621), (-0.9433, -0.1626, 0.8621), (-0.9699, -0.08291, 0.8621), (-0.9789, -9.087e-07, 0.8621), (-0.9699, 0.08291, 0.8621), (-0.9433, 0.1626, 0.8621), (-0.9001, 0.2361, 0.8621), (-0.842, 0.3005, 0.8621), (-0.7711, 0.3534, 0.8621), (-0.6903, 0.3926, 0.8621), (-0.6026, 0.4168, 0.8621), (-0.5114, 0.425, 0.8621), (-0.4202, 0.4168, 0.8621), (-0.3325, 0.3926, 0.8621), (-0.2517, 0.3534, 0.8621), (-0.1227, 0.2361, -3.6), (-0.1808, 0.3005, -3.6), (-0.07949, 0.1626, -3.6), (-0.05289, 0.08291, -3.6), (-0.0439, -1.098e-07, -3.6), (-0.05289, -0.08291, -3.6), (-0.07949, -0.1626, -3.6), (-0.1227, -0.2361, -3.6), (-0.1808, -0.3005, -3.6), (-0.2517, -0.3534, -3.6), (-0.3325, -0.3926, -3.6), (-0.4202, -0.4168, -3.6), (-0.5114, -0.425, -3.6), (-0.6026, -0.4168, -3.6), (-0.6903, -0.3926, -3.6), (-0.7711, -0.3534, -3.6), (-0.842, -0.3005, -3.6), (-0.9001, -0.2361, -3.6), (-0.9433, -0.1626, -3.6), (-0.9699, -0.08291, -3.6), (-0.9789, 1.004e-07, -3.6), (-0.9699, 0.08291, -3.6), (-0.9433, 0.1626, -3.6), (-0.9001, 0.2361, -3.6), (-0.842, 0.3005, -3.6), (-0.7711, 0.3534, -3.6), (-0.6903, 0.3926, -3.6), (-0.6026, 0.4168, -3.6), (-0.5114, 0.425, -3.6), (-0.4202, 0.4168, -3.6), (-0.3325, 0.3926, -3.6), (-0.2517, 0.3534, -3.6), (-0.2833, 0.08387, -4.782), (-0.3039, 0.1067, -4.782), (-0.2679, 0.05777, -4.782), (-0.2585, 0.02945, -4.782), (-0.2553, 7.077e-08, -4.782), (-0.2585, -0.02945, -4.782), (-0.2679, -0.05777, -4.782), (-0.2833, -0.08387, -4.782), (-0.3039, -0.1067, -4.782), (-0.3291, -0.1255, -4.782), (-0.3578, -0.1395, -4.782), (-0.3889, -0.1481, -4.782), (-0.4213, -0.151, -4.782), (-0.4537, -0.1481, -4.782), (-0.4849, -0.1395, -4.782), (-0.5136, -0.1255, -4.782), (-0.5387, -0.1067, -4.782), (-0.5594, -0.08387, -4.782), (-0.5747, -0.05777, -4.782), (-0.5842, -0.02945, -4.782), (-0.5874, 1.809e-07, -4.782), (-0.5842, 0.02945, -4.782), (-0.5747, 0.05777, -4.782), (-0.5594, 0.08387, -4.782), (-0.5387, 0.1067, -4.782), (-0.5136, 0.1255, -4.782), (-0.4849, 0.1395, -4.782), (-0.4537, 0.1481, -4.782), (-0.4213, 0.151, -4.782), (-0.3889, 0.1481, -4.782), (-0.3578, 0.1395, -4.782), (-0.3291, 0.1255, -4.782), (-0.2213, 0.1124, -4.64), (-0.2515, 0.143, -4.64), (-0.1988, 0.07739, -4.64), (-0.185, 0.03945, -4.64), (-0.1804, 4.559e-08, -4.64), (-0.185, -0.03945, -4.64), (-0.1988, -0.07739, -4.64), (-0.2213, -0.1124, -4.64), (-0.2515, -0.143, -4.64), (-0.2882, -0.1681, -4.64), (-0.3302, -0.1868, -4.64), (-0.3757, -0.1983, -4.64), (-0.4231, -0.2022, -4.64), (-0.4704, -0.1983, -4.64), (-0.5159, -0.1868, -4.64), (-0.5579, -0.1681, -4.64), (-0.5946, -0.143, -4.64), (-0.6248, -0.1124, -4.64), (-0.6473, -0.07739, -4.64), (-0.6611, -0.03945, -4.64), (-0.6657, 1.8e-07, -4.64), (-0.6611, 0.03945, -4.64), (-0.6473, 0.07739, -4.64), (-0.6248, 0.1124, -4.64), (-0.5946, 0.143, -4.64), (-0.5579, 0.1681, -4.64), (-0.5159, 0.1868, -4.64), (-0.4704, 0.1983, -4.64), (-0.4231, 0.2022, -4.64), (-0.3757, 0.1983, -4.64), (-0.3302, 0.1868, -4.64), (-0.2882, 0.1681, -4.64), (-0.1864, 0.1481, -4.453), (-0.2269, 0.1885, -4.453), (-0.1563, 0.102, -4.453), (-0.1378, 0.052, -4.453), (-0.1315, 1.184e-08, -4.453), (-0.1378, -0.052, -4.453), (-0.1563, -0.102, -4.453), (-0.1864, -0.1481, -4.453), (-0.2269, -0.1885, -4.453), (-0.2762, -0.2216, -4.453), (-0.3325, -0.2463, -4.453), (-0.3936, -0.2614, -4.453), (-0.4571, -0.2666, -4.453), (-0.5206, -0.2614, -4.453), (-0.5817, -0.2463, -4.453), (-0.638, -0.2216, -4.453), (-0.6874, -0.1885, -4.453), (-0.7279, -0.1481, -4.453), (-0.7579, -0.102, -4.453), (-0.7765, -0.052, -4.453), (-0.7827, 1.747e-07, -4.453), (-0.7765, 0.052, -4.453), (-0.7579, 0.102, -4.453), (-0.7279, 0.1481, -4.453), (-0.6874, 0.1885, -4.453), (-0.638, 0.2216, -4.453), (-0.5817, 0.2463, -4.453), (-0.5206, 0.2614, -4.453), (-0.4571, 0.2666, -4.453), (-0.3936, 0.2614, -4.453), (-0.3325, 0.2463, -4.453), (-0.2762, 0.2216, -4.453), (-0.1212, 0.1911, -4.124), (-0.1732, 0.2432, -4.124), (-0.08251, 0.1316, -4.124), (-0.05871, 0.0671, -4.124), (-0.05067, -3.935e-08, -4.124), (-0.05871, -0.0671, -4.124), (-0.08251, -0.1316, -4.124), (-0.1212, -0.1911, -4.124), (-0.1732, -0.2432, -4.124), (-0.2366, -0.286, -4.124), (-0.3089, -0.3178, -4.124), (-0.3873, -0.3373, -4.124), (-0.4689, -0.3439, -4.124), (-0.5505, -0.3373, -4.124), (-0.629, -0.3178, -4.124), (-0.7013, -0.286, -4.124), (-0.7647, -0.2432, -4.124), (-0.8167, -0.1911, -4.124), (-0.8554, -0.1316, -4.124), (-0.8792, -0.0671, -4.124), (-0.8872, 1.508e-07, -4.124), (-0.8792, 0.0671, -4.124), (-0.8554, 0.1316, -4.124), (-0.8167, 0.1911, -4.124), (-0.7647, 0.2432, -4.124), (-0.7013, 0.286, -4.124), (-0.629, 0.3178, -4.124), (-0.5505, 0.3373, -4.124), (-0.4689, 0.3439, -4.124), (-0.3873, 0.3373, -4.124), (-0.3089, 0.3178, -4.124), (-0.2366, 0.286, -4.124)], [], [(64, 0, 1), (65, 33, 32), (64, 1, 2), (65, 34, 33), (64, 2, 3), (65, 35, 34), (64, 3, 4), (65, 36, 35), (64, 4, 5), (65, 37, 36), (64, 5, 6), (65, 38, 37), (64, 6, 7), (65, 39, 38), (64, 7, 8), (65, 40, 39), (64, 8, 9), (65, 41, 40), (64, 9, 10), (65, 42, 41), (64, 10, 11), (65, 43, 42), (64, 11, 12), (65, 44, 43), (64, 12, 13), (65, 45, 44), (64, 13, 14), (65, 46, 45), (64, 14, 15), (65, 47, 46), (64, 15, 16), (65, 48, 47), (64, 16, 17), (65, 49, 48), (64, 17, 18), (65, 50, 49), (64, 18, 19), (65, 51, 50), (64, 19, 20), (65, 52, 51), (64, 20, 21), (65, 53, 52), (64, 21, 22), (65, 54, 53), (64, 22, 23), (65, 55, 54), (64, 23, 24), (65, 56, 55), (64, 24, 25), (65, 57, 56), (64, 25, 26), (65, 58, 57), (64, 26, 27), (65, 59, 58), (64, 27, 28), (65, 60, 59), (64, 28, 29), (65, 61, 60), (64, 29, 30), (65, 62, 61), (64, 30, 31), (65, 63, 62), (31, 0, 64), (65, 32, 63), (67, 32, 33, 66), (66, 33, 34, 68), (68, 34, 35, 69), (69, 35, 36, 70), (70, 36, 37, 71), (71, 37, 38, 72), (72, 38, 39, 73), (73, 39, 40, 74), (74, 40, 41, 75), (75, 41, 42, 76), (76, 42, 43, 77), (77, 43, 44, 78), (78, 44, 45, 79), (79, 45, 46, 80), (80, 46, 47, 81), (81, 47, 48, 82), (82, 48, 49, 83), (83, 49, 50, 84), (84, 50, 51, 85), (85, 51, 52, 86), (86, 52, 53, 87), (87, 53, 54, 88), (88, 54, 55, 89), (89, 55, 56, 90), (90, 56, 57, 91), (91, 57, 58, 92), (92, 58, 59, 93), (93, 59, 60, 94), (94, 60, 61, 95), (95, 61, 62, 96), (96, 62, 63, 97), (32, 67, 97, 63), (99, 67, 66, 98), (98, 66, 68, 100), (100, 68, 69, 101), (101, 69, 70, 102), (102, 70, 71, 103), (103, 71, 72, 104), (104, 72, 73, 105), (105, 73, 74, 106), (106, 74, 75, 107), (107, 75, 76, 108), (108, 76, 77, 109), (109, 77, 78, 110), (110, 78, 79, 111), (111, 79, 80, 112), (112, 80, 81, 113), (113, 81, 82, 114), (114, 82, 83, 115), (115, 83, 84, 116), (116, 84, 85, 117), (117, 85, 86, 118), (118, 86, 87, 119), (119, 87, 88, 120), (120, 88, 89, 121), (121, 89, 90, 122), (122, 90, 91, 123), (123, 91, 92, 124), (124, 92, 93, 125), (125, 93, 94, 126), (126, 94, 95, 127), (127, 95, 96, 128), (128, 96, 97, 129), (67, 99, 129, 97), (131, 99, 98, 130), (130, 98, 100, 132), (132, 100, 101, 133), (133, 101, 102, 134), (134, 102, 103, 135), (135, 103, 104, 136), (136, 104, 105, 137), (137, 105, 106, 138), (138, 106, 107, 139), (139, 107, 108, 140), (140, 108, 109, 141), (141, 109, 110, 142), (142, 110, 111, 143), (143, 111, 112, 144), (144, 112, 113, 145), (145, 113, 114, 146), (146, 114, 115, 147), (147, 115, 116, 148), (148, 116, 117, 149), (149, 117, 118, 150), (150, 118, 119, 151), (151, 119, 120, 152), (152, 120, 121, 153), (153, 121, 122, 154), (154, 122, 123, 155), (155, 123, 124, 156), (156, 124, 125, 157), (157, 125, 126, 158), (158, 126, 127, 159), (159, 127, 128, 160), (160, 128, 129, 161), (99, 131, 161, 129), (0, 163, 162, 1), (1, 162, 164, 2), (2, 164, 165, 3), (3, 165, 166, 4), (4, 166, 167, 5), (5, 167, 168, 6), (6, 168, 169, 7), (7, 169, 170, 8), (8, 170, 171, 9), (9, 171, 172, 10), (10, 172, 173, 11), (11, 173, 174, 12), (12, 174, 175, 13), (13, 175, 176, 14), (14, 176, 177, 15), (15, 177, 178, 16), (16, 178, 179, 17), (17, 179, 180, 18), (18, 180, 181, 19), (19, 181, 182, 20), (20, 182, 183, 21), (21, 183, 184, 22), (22, 184, 185, 23), (23, 185, 186, 24), (24, 186, 187, 25), (25, 187, 188, 26), (26, 188, 189, 27), (27, 189, 190, 28), (28, 190, 191, 29), (29, 191, 192, 30), (30, 192, 193, 31), (163, 0, 31, 193), (163, 195, 194, 162), (162, 194, 196, 164), (164, 196, 197, 165), (165, 197, 198, 166), (166, 198, 199, 167), (167, 199, 200, 168), (168, 200, 201, 169), (169, 201, 202, 170), (170, 202, 203, 171), (171, 203, 204, 172), (172, 204, 205, 173), (173, 205, 206, 174), (174, 206, 207, 175), (175, 207, 208, 176), (176, 208, 209, 177), (177, 209, 210, 178), (178, 210, 211, 179), (179, 211, 212, 180), (180, 212, 213, 181), (181, 213, 214, 182), (182, 214, 215, 183), (183, 215, 216, 184), (184, 216, 217, 185), (185, 217, 218, 186), (186, 218, 219, 187), (187, 219, 220, 188), (188, 220, 221, 189), (189, 221, 222, 190), (190, 222, 223, 191), (191, 223, 224, 192), (192, 224, 225, 193), (195, 163, 193, 225), (195, 227, 226, 194), (194, 226, 228, 196), (196, 228, 229, 197), (197, 229, 230, 198), (198, 230, 231, 199), (199, 231, 232, 200), (200, 232, 233, 201), (201, 233, 234, 202), (202, 234, 235, 203), (203, 235, 236, 204), (204, 236, 237, 205), (205, 237, 238, 206), (206, 238, 239, 207), (207, 239, 240, 208), (208, 240, 241, 209), (209, 241, 242, 210), (210, 242, 243, 211), (211, 243, 244, 212), (212, 244, 245, 213), (213, 245, 246, 214), (214, 246, 247, 215), (215, 247, 248, 216), (216, 248, 249, 217), (217, 249, 250, 218), (218, 250, 251, 219), (219, 251, 252, 220), (220, 252, 253, 221), (221, 253, 254, 222), (222, 254, 255, 223), (223, 255, 256, 224), (224, 256, 257, 225), (227, 195, 225, 257), (227, 259, 258, 226), (259, 131, 130, 258), (226, 258, 260, 228), (258, 130, 132, 260), (228, 260, 261, 229), (260, 132, 133, 261), (229, 261, 262, 230), (261, 133, 134, 262), (230, 262, 263, 231), (262, 134, 135, 263), (231, 263, 264, 232), (263, 135, 136, 264), (232, 264, 265, 233), (264, 136, 137, 265), (233, 265, 266, 234), (265, 137, 138, 266), (234, 266, 267, 235), (266, 138, 139, 267), (235, 267, 268, 236), (267, 139, 140, 268), (236, 268, 269, 237), (268, 140, 141, 269), (237, 269, 270, 238), (269, 141, 142, 270), (238, 270, 271, 239), (270, 142, 143, 271), (239, 271, 272, 240), (271, 143, 144, 272), (240, 272, 273, 241), (272, 144, 145, 273), (241, 273, 274, 242), (273, 145, 146, 274), (242, 274, 275, 243), (274, 146, 147, 275), (243, 275, 276, 244), (275, 147, 148, 276), (244, 276, 277, 245), (276, 148, 149, 277), (245, 277, 278, 246), (277, 149, 150, 278), (246, 278, 279, 247), (278, 150, 151, 279), (247, 279, 280, 248), (279, 151, 152, 280), (248, 280, 281, 249), (280, 152, 153, 281), (249, 281, 282, 250), (281, 153, 154, 282), (250, 282, 283, 251), (282, 154, 155, 283), (251, 283, 284, 252), (283, 155, 156, 284), (252, 284, 285, 253), (284, 156, 157, 285), (253, 285, 286, 254), (285, 157, 158, 286), (254, 286, 287, 255), (286, 158, 159, 287), (255, 287, 288, 256), (287, 159, 160, 288), (256, 288, 289, 257), (288, 160, 161, 289), (131, 259, 289, 161), (259, 227, 257, 289)])
me_cylinder.polygons.foreach_set('use_smooth', [True] * 320)
_uv = me_cylinder.uv_layers.new(name='UVTex')
_uv.uv.foreach_set('vector', [0.0, 0.4126, 0.002835, 0.3419, 0.002835, 0.3294, 1.0, 0.7506, 1.0, 0.7194, 1.0, 0.724, 0.0, 0.4126, 0.002835, 0.3294, 0.002835, 0.3202, 1.0, 0.7506, 1.0, 0.7159, 1.0, 0.7194, 0.0, 0.4126, 0.002835, 0.3202, 0.002835, 0.3145, 1.0, 0.7506, 1.0, 0.7138, 1.0, 0.7159, 0.0, 0.4126, 0.002835, 0.3145, 0.002835, 0.3126, 1.0, 0.7506, 1.0, 0.7131, 1.0, 0.7138, 0.0, 0.4126, 0.002835, 0.3126, 0.002835, 0.3145, 1.0, 0.7506, 1.0, 0.7138, 1.0, 0.7131, 0.0, 0.4126, 0.002835, 0.3145, 0.002835, 0.3202, 1.0, 0.7506, 1.0, 0.7159, 1.0, 0.7138, 0.0, 0.4126, 0.002835, 0.3202, 0.002835, 0.3294, 1.0, 0.7506, 1.0, 0.7194, 1.0, 0.7159, 0.0, 0.4126, 0.002835, 0.3294, 0.002835, 0.3419, 1.0, 0.7506, 1.0, 0.724, 1.0, 0.7194, 0.0, 0.4126, 0.002835, 0.3419, 0.002835, 0.357, 1.0, 0.7506, 1.0, 0.7297, 1.0, 0.724, 0.0, 0.4126, 0.002835, 0.357, 0.002835, 0.3743, 1.0, 0.7506, 1.0, 0.7362, 1.0, 0.7297, 0.0, 0.4126, 0.002835, 0.3743, 0.002835, 0.3931, 1.0, 0.7506, 1.0, 0.7433, 1.0, 0.7362, 0.0, 0.4126, 0.002835, 0.3931, 0.002835, 0.4126, 1.0, 0.7506, 1.0, 0.7506, 1.0, 0.7433, 0.0, 0.4126, 0.002835, 0.4126, 0.002835, 0.4321, 1.0, 0.7506, 1.0, 0.7579, 1.0, 0.7506, 0.0, 0.4126, 0.002835, 0.4321, 0.002835, 0.4509, 1.0, 0.7506, 1.0, 0.7649, 1.0, 0.7579, 0.0, 0.4126, 0.002835, 0.4509, 0.002835, 0.4682, 1.0, 0.7506, 1.0, 0.7714, 1.0, 0.7649, 0.0, 0.4126, 0.002835, 0.4682, 0.002835, 0.4833, 1.0, 0.7506, 1.0, 0.7771, 1.0, 0.7714, 0.0, 0.4126, 0.002835, 0.4833, 0.002835, 0.4957, 1.0, 0.7506, 1.0, 0.7817, 1.0, 0.7771, 0.0, 0.4126, 0.002835, 0.4957, 0.002835, 0.505, 1.0, 0.7506, 1.0, 0.7852, 1.0, 0.7817, 0.0, 0.4126, 0.002835, 0.505, 0.002835, 0.5107, 1.0, 0.7506, 1.0, 0.7873, 1.0, 0.7852, 0.0, 0.4126, 0.002835, 0.5107, 0.002835, 0.5126, 1.0, 0.7506, 1.0, 0.7881, 1.0, 0.7873, 0.0, 0.4126, 0.002835, 0.5126, 0.002835, 0.5107, 1.0, 0.7506, 1.0, 0.7873, 1.0, 0.7881, 0.0, 0.4126, 0.002835, 0.5107, 0.002835, 0.505, 1.0, 0.7506, 1.0, 0.7852, 1.0, 0.7873, 0.0, 0.4126, 0.002835, 0.505, 0.002835, 0.4957, 1.0, 0.7506, 1.0, 0.7817, 1.0, 0.7852, 0.0, 0.4126, 0.002835, 0.4957, 0.002835, 0.4833, 1.0, 0.7506, 1.0, 0.7771, 1.0, 0.7817, 0.0, 0.4126, 0.002835, 0.4833, 0.002835, 0.4682, 1.0, 0.7506, 1.0, 0.7714, 1.0, 0.7771, 0.0, 0.4126, 0.002835, 0.4682, 0.002835, 0.4509, 1.0, 0.7506, 1.0, 0.7649, 1.0, 0.7714, 0.0, 0.4126, 0.002835, 0.4509, 0.002835, 0.4321, 1.0, 0.7506, 1.0, 0.7579, 1.0, 0.7649, 0.0, 0.4126, 0.002835, 0.4321, 0.002835, 0.4126, 1.0, 0.7506, 1.0, 0.7506, 1.0, 0.7579, 0.0, 0.4126, 0.002835, 0.4126, 0.002835, 0.3931, 1.0, 0.7506, 1.0, 0.7433, 1.0, 0.7506, 0.0, 0.4126, 0.002835, 0.3931, 0.002835, 0.3743, 1.0, 0.7506, 1.0, 0.7362, 1.0, 0.7433, 0.0, 0.4126, 0.002835, 0.3743, 0.002835, 0.357, 1.0, 0.7506, 1.0, 0.7297, 1.0, 0.7362, 0.002835, 0.357, 0.002835, 0.3419, 0.0, 0.4126, 1.0, 0.7506, 1.0, 0.724, 1.0, 0.7297, 0.7882, 0.2876, 1.0, 0.724, 1.0, 0.7194, 0.7882, 0.2378, 0.7882, 0.2378, 1.0, 0.7194, 1.0, 0.7159, 0.7882, 0.2009, 0.7882, 0.2009, 1.0, 0.7159, 1.0, 0.7138, 0.7882, 0.1781, 0.7882, 0.1781, 1.0, 0.7138, 1.0, 0.7131, 0.7882, 0.1704, 0.7882, 0.1704, 1.0, 0.7131, 1.0, 0.7138, 0.7882, 0.1781, 0.7882, 0.1781, 1.0, 0.7138, 1.0, 0.7159, 0.7882, 0.2009, 0.7882, 0.2009, 1.0, 0.7159, 1.0, 0.7194, 0.7882, 0.2378, 0.7882, 0.2378, 1.0, 0.7194, 1.0, 0.724, 0.7882, 0.2876, 0.7882, 0.2876, 1.0, 0.724, 1.0, 0.7297, 0.7882, 0.3482, 0.7882, 0.3482, 1.0, 0.7297, 1.0, 0.7362, 0.7882, 0.4174, 0.7882, 0.4174, 1.0, 0.7362, 1.0, 0.7433, 0.7882, 0.4924, 0.7882, 0.4924, 1.0, 0.7433, 1.0, 0.7506, 0.7882, 0.5704, 0.7882, 0.5704, 1.0, 0.7506, 1.0, 0.7579, 0.7882, 0.6485, 0.7882, 0.6485, 1.0, 0.7579, 1.0, 0.7649, 0.7882, 0.7235, 0.7882, 0.7235, 1.0, 0.7649, 1.0, 0.7714, 0.7882, 0.7927, 0.7882, 0.7927, 1.0, 0.7714, 1.0, 0.7771, 0.7882, 0.8533, 0.7882, 0.8533, 1.0, 0.7771, 1.0, 0.7817, 0.7882, 0.903, 0.7882, 0.903, 1.0, 0.7817, 1.0, 0.7852, 0.7882, 0.94, 0.7882, 0.94, 1.0, 0.7852, 1.0, 0.7873, 0.7882, 0.9627, 0.7882, 0.9627, 1.0, 0.7873, 1.0, 0.7881, 0.7882, 0.9704, 0.7882, 0.9704, 1.0, 0.7881, 1.0, 0.7873, 0.7882, 0.9627, 0.7882, 0.9627, 1.0, 0.7873, 1.0, 0.7852, 0.7882, 0.94, 0.7882, 0.94, 1.0, 0.7852, 1.0, 0.7817, 0.7882, 0.903, 0.7882, 0.903, 1.0, 0.7817, 1.0, 0.7771, 0.7882, 0.8533, 0.7882, 0.8533, 1.0, 0.7771, 1.0, 0.7714, 0.7882, 0.7927, 0.7882, 0.7927, 1.0, 0.7714, 1.0, 0.7649, 0.7882, 0.7235, 0.7882, 0.7235, 1.0, 0.7649, 1.0, 0.7579, 0.7882, 0.6485, 0.7882, 0.6485, 1.0, 0.7579, 1.0, 0.7506, 0.7882, 0.5704, 0.7882, 0.5704, 1.0, 0.7506, 1.0, 0.7433, 0.7882, 0.4924, 0.7882, 0.4924, 1.0, 0.7433, 1.0, 0.7362, 0.7882, 0.4174, 0.7882, 0.4174, 1.0, 0.7362, 1.0, 0.7297, 0.7882, 0.3482, 1.0, 0.724, 0.7882, 0.2876, 0.7882, 0.3482, 1.0, 0.7297, 0.6069, 0.1464, 0.7882, 0.2876, 0.7882, 0.2378, 0.6069, 0.08426, 0.6069, 0.08426, 0.7882, 0.2378, 0.7882, 0.2009, 0.6069, 0.03806, 0.6069, 0.03806, 0.7882, 0.2009, 0.7882, 0.1781, 0.6069, 0.009607, 0.6069, 0.009607, 0.7882, 0.1781, 0.7882, 0.1704, 0.6069, 0.0, 0.6069, 0.0, 0.7882, 0.1704, 0.7882, 0.1781, 0.6069, 0.009607, 0.6069, 0.009607, 0.7882, 0.1781, 0.7882, 0.2009, 0.6069, 0.03806, 0.6069, 0.03806, 0.7882, 0.2009, 0.7882, 0.2378, 0.6069, 0.08427, 0.6069, 0.08427, 0.7882, 0.2378, 0.7882, 0.2876, 0.6069, 0.1464, 0.6069, 0.1464, 0.7882, 0.2876, 0.7882, 0.3482, 0.6069, 0.2222, 0.6069, 0.2222, 0.7882, 0.3482, 0.7882, 0.4174, 0.6069, 0.3087, 0.6069, 0.3087, 0.7882, 0.4174, 0.7882, 0.4924, 0.6069, 0.4025, 0.6069, 0.4025, 0.7882, 0.4924, 0.7882, 0.5704, 0.6069, 0.5, 0.6069, 0.5, 0.7882, 0.5704, 0.7882, 0.6485, 0.6069, 0.5975, 0.6069, 0.5975, 0.7882, 0.6485, 0.7882, 0.7235, 0.6069, 0.6913, 0.6069, 0.6913, 0.7882, 0.7235, 0.7882, 0.7927, 0.6069, 0.7778, 0.6069, 0.7778, 0.7882, 0.7927, 0.7882, 0.8533, 0.6069, 0.8536, 0.6069, 0.8536, 0.7882, 0.8533, 0.7882, 0.903, 0.6069, 0.9157, 0.6069, 0.9157, 0.7882, 0.903, 0.7882, 0.94, 0.6069, 0.9619, 0.6069, 0.9619, 0.7882, 0.94, 0.7882, 0.9627, 0.6069, 0.9904, 0.6069, 0.9904, 0.7882, 0.9627, 0.7882, 0.9704, 0.6069, 1.0, 0.6069, 1.0, 0.7882, 0.9704, 0.7882, 0.9627, 0.6069, 0.9904, 0.6069, 0.9904, 0.7882, 0.9627, 0.7882, 0.94, 0.6069, 0.9619, 0.6069, 0.9619, 0.7882, 0.94, 0.7882, 0.903, 0.6069, 0.9157, 0.6069, 0.9157, 0.7882, 0.903, 0.7882, 0.8533, 0.6069, 0.8536, 0.6069, 0.8536, 0.7882, 0.8533, 0.7882, 0.7927, 0.6069, 0.7778, 0.6069, 0.7778, 0.7882, 0.7927, 0.7882, 0.7235, 0.6069, 0.6913, 0.6069, 0.6913, 0.7882, 0.7235, 0.7882, 0.6485, 0.6069, 0.5975, 0.6069, 0.5975, 0.7882, 0.6485, 0.7882, 0.5704, 0.6069, 0.5, 0.6069, 0.5, 0.7882, 0.5704, 0.7882, 0.4924, 0.6069, 0.4025, 0.6069, 0.4025, 0.7882, 0.4924, 0.7882, 0.4174, 0.6069, 0.3087, 0.6069, 0.3087, 0.7882, 0.4174, 0.7882, 0.3482, 0.6069, 0.2222, 0.7882, 0.2876, 0.6069, 0.1464, 0.6069, 0.2222, 0.7882, 0.3482, 0.1426, 0.1464, 0.6069, 0.1464, 0.6069, 0.08426, 0.1426, 0.08427, 0.1426, 0.08427, 0.6069, 0.08426, 0.6069, 0.03806, 0.1426, 0.03806, 0.1426, 0.03806, 0.6069, 0.03806, 0.6069, 0.009607, 0.1426, 0.009608, 0.1426, 0.009608, 0.6069, 0.009607, 0.6069, 0.0, 0.1426, 3.666e-07, 0.1426, 3.666e-07, 0.6069, 0.0, 0.6069, 0.009607, 0.1426, 0.009608, 0.1426, 0.009608, 0.6069, 0.009607, 0.6069, 0.03806, 0.1426, 0.03806, 0.1426, 0.03806, 0.6069, 0.03806, 0.6069, 0.08427, 0.1426, 0.08427, 0.1426, 0.08427, 0.6069, 0.08427, 0.6069, 0.1464, 0.1426, 0.1464, 0.1426, 0.1464, 0.6069, 0.1464, 0.6069, 0.2222, 0.1426, 0.2222, 0.1426, 0.2222, 0.6069, 0.2222, 0.6069, 0.3087, 0.1426, 0.3087, 0.1426, 0.3087, 0.6069, 0.3087, 0.6069, 0.4025, 0.1426, 0.4025, 0.1426, 0.4025, 0.6069, 0.4025, 0.6069, 0.5, 0.1426, 0.5, 0.1426, 0.5, 0.6069, 0.5, 0.6069, 0.5975, 0.1426, 0.5975, 0.1426, 0.5975, 0.6069, 0.5975, 0.6069, 0.6913, 0.1426, 0.6913, 0.1426, 0.6913, 0.6069, 0.6913, 0.6069, 0.7778, 0.1426, 0.7778, 0.1426, 0.7778, 0.6069, 0.7778, 0.6069, 0.8536, 0.1426, 0.8536, 0.1426, 0.8536, 0.6069, 0.8536, 0.6069, 0.9157, 0.1426, 0.9157, 0.1426, 0.9157, 0.6069, 0.9157, 0.6069, 0.9619, 0.1426, 0.9619, 0.1426, 0.9619, 0.6069, 0.9619, 0.6069, 0.9904, 0.1426, 0.9904, 0.1426, 0.9904, 0.6069, 0.9904, 0.6069, 1.0, 0.1426, 1.0, 0.1426, 1.0, 0.6069, 1.0, 0.6069, 0.9904, 0.1426, 0.9904, 0.1426, 0.9904, 0.6069, 0.9904, 0.6069, 0.9619, 0.1426, 0.9619, 0.1426, 0.9619, 0.6069, 0.9619, 0.6069, 0.9157, 0.1426, 0.9157, 0.1426, 0.9157, 0.6069, 0.9157, 0.6069, 0.8536, 0.1426, 0.8536, 0.1426, 0.8536, 0.6069, 0.8536, 0.6069, 0.7778, 0.1426, 0.7778, 0.1426, 0.7778, 0.6069, 0.7778, 0.6069, 0.6913, 0.1426, 0.6913, 0.1426, 0.6913, 0.6069, 0.6913, 0.6069, 0.5975, 0.1426, 0.5975, 0.1426, 0.5975, 0.6069, 0.5975, 0.6069, 0.5, 0.1426, 0.5, 0.1426, 0.5, 0.6069, 0.5, 0.6069, 0.4025, 0.1426, 0.4025, 0.1426, 0.4025, 0.6069, 0.4025, 0.6069, 0.3087, 0.1426, 0.3087, 0.1426, 0.3087, 0.6069, 0.3087, 0.6069, 0.2222, 0.1426, 0.2222, 0.6069, 0.1464, 0.1426, 0.1464, 0.1426, 0.2222, 0.6069, 0.2222, 0.002835, 0.3419, 0.01961, 0.2781, 0.01961, 0.256, 0.002835, 0.3294, 0.002835, 0.3294, 0.01961, 0.256, 0.01961, 0.2396, 0.002835, 0.3202, 0.002835, 0.3202, 0.01961, 0.2396, 0.01961, 0.2295, 0.002835, 0.3145, 0.002835, 0.3145, 0.01961, 0.2295, 0.01961, 0.2261, 0.002835, 0.3126, 0.002835, 0.3126, 0.01961, 0.2261, 0.01961, 0.2295, 0.002835, 0.3145, 0.002835, 0.3145, 0.01961, 0.2295, 0.01961, 0.2396, 0.002835, 0.3202, 0.002835, 0.3202, 0.01961, 0.2396, 0.01961, 0.256, 0.002835, 0.3294, 0.002835, 0.3294, 0.01961, 0.256, 0.01961, 0.2781, 0.002835, 0.3419, 0.002835, 0.3419, 0.01961, 0.2781, 0.01961, 0.305, 0.002835, 0.357, 0.002835, 0.357, 0.01961, 0.305, 0.01961, 0.3357, 0.002835, 0.3743, 0.002835, 0.3743, 0.01961, 0.3357, 0.01961, 0.369, 0.002835, 0.3931, 0.002835, 0.3931, 0.01961, 0.369, 0.01961, 0.4037, 0.002835, 0.4126, 0.002835, 0.4126, 0.01961, 0.4037, 0.01961, 0.4383, 0.002835, 0.4321, 0.002835, 0.4321, 0.01961, 0.4383, 0.01961, 0.4716, 0.002835, 0.4509, 0.002835, 0.4509, 0.01961, 0.4716, 0.01961, 0.5023, 0.002835, 0.4682, 0.002835, 0.4682, 0.01961, 0.5023, 0.01961, 0.5292, 0.002835, 0.4833, 0.002835, 0.4833, 0.01961, 0.5292, 0.01961, 0.5513, 0.002835, 0.4957, 0.002835, 0.4957, 0.01961, 0.5513, 0.01961, 0.5677, 0.002835, 0.505, 0.002835, 0.505, 0.01961, 0.5677, 0.01961, 0.5778, 0.002835, 0.5107, 0.002835, 0.5107, 0.01961, 0.5778, 0.01961, 0.5813, 0.002835, 0.5126, 0.002835, 0.5126, 0.01961, 0.5813, 0.01961, 0.5778, 0.002835, 0.5107, 0.002835, 0.5107, 0.01961, 0.5778, 0.01961, 0.5677, 0.002835, 0.505, 0.002835, 0.505, 0.01961, 0.5677, 0.01961, 0.5513, 0.002835, 0.4957, 0.002835, 0.4957, 0.01961, 0.5513, 0.01961, 0.5292, 0.002835, 0.4833, 0.002835, 0.4833, 0.01961, 0.5292, 0.01961, 0.5023, 0.002835, 0.4682, 0.002835, 0.4682, 0.01961, 0.5023, 0.01961, 0.4716, 0.002835, 0.4509, 0.002835, 0.4509, 0.01961, 0.4716, 0.01961, 0.4383, 0.002835, 0.4321, 0.002835, 0.4321, 0.01961, 0.4383, 0.01961, 0.4037, 0.002835, 0.4126, 0.002835, 0.4126, 0.01961, 0.4037, 0.01961, 0.369, 0.002835, 0.3931, 0.002835, 0.3931, 0.01961, 0.369, 0.01961, 0.3357, 0.002835, 0.3743, 0.002835, 0.3743, 0.01961, 0.3357, 0.01961, 0.305, 0.002835, 0.357, 0.01961, 0.2781, 0.002835, 0.3419, 0.002835, 0.357, 0.01961, 0.305, 0.01961, 0.2781, 0.03437, 0.222, 0.03437, 0.1897, 0.01961, 0.256, 0.01961, 0.256, 0.03437, 0.1897, 0.03437, 0.1657, 0.01961, 0.2396, 0.01961, 0.2396, 0.03437, 0.1657, 0.03437, 0.1509, 0.01961, 0.2295, 0.01961, 0.2295, 0.03437, 0.1509, 0.03437, 0.146, 0.01961, 0.2261, 0.01961, 0.2261, 0.03437, 0.146, 0.03437, 0.1509, 0.01961, 0.2295, 0.01961, 0.2295, 0.03437, 0.1509, 0.03437, 0.1657, 0.01961, 0.2396, 0.01961, 0.2396, 0.03437, 0.1657, 0.03437, 0.1897, 0.01961, 0.256, 0.01961, 0.256, 0.03437, 0.1897, 0.03437, 0.222, 0.01961, 0.2781, 0.01961, 0.2781, 0.03437, 0.222, 0.03437, 0.2613, 0.01961, 0.305, 0.01961, 0.305, 0.03437, 0.2613, 0.03437, 0.3062, 0.01961, 0.3357, 0.01961, 0.3357, 0.03437, 0.3062, 0.03437, 0.3549, 0.01961, 0.369, 0.01961, 0.369, 0.03437, 0.3549, 0.03437, 0.4055, 0.01961, 0.4037, 0.01961, 0.4037, 0.03437, 0.4055, 0.03437, 0.4561, 0.01961, 0.4383, 0.01961, 0.4383, 0.03437, 0.4561, 0.03437, 0.5048, 0.01961, 0.4716, 0.01961, 0.4716, 0.03437, 0.5048, 0.03437, 0.5497, 0.01961, 0.5023, 0.01961, 0.5023, 0.03437, 0.5497, 0.03437, 0.589, 0.01961, 0.5292, 0.01961, 0.5292, 0.03437, 0.589, 0.03437, 0.6213, 0.01961, 0.5513, 0.01961, 0.5513, 0.03437, 0.6213, 0.03437, 0.6453, 0.01961, 0.5677, 0.01961, 0.5677, 0.03437, 0.6453, 0.03437, 0.6601, 0.01961, 0.5778, 0.01961, 0.5778, 0.03437, 0.6601, 0.03437, 0.6651, 0.01961, 0.5813, 0.01961, 0.5813, 0.03437, 0.6651, 0.03437, 0.6601, 0.01961, 0.5778, 0.01961, 0.5778, 0.03437, 0.6601, 0.03437, 0.6453, 0.01961, 0.5677, 0.01961, 0.5677, 0.03437, 0.6453, 0.03437, 0.6213, 0.01961, 0.5513, 0.01961, 0.5513, 0.03437, 0.6213, 0.03437, 0.589, 0.01961, 0.5292, 0.01961, 0.5292, 0.03437, 0.589, 0.03437, 0.5497, 0.01961, 0.5023, 0.01961, 0.5023, 0.03437, 0.5497, 0.03437, 0.5048, 0.01961, 0.4716, 0.01961, 0.4716, 0.03437, 0.5048, 0.03437, 0.4561, 0.01961, 0.4383, 0.01961, 0.4383, 0.03437, 0.4561, 0.03437, 0.4055, 0.01961, 0.4037, 0.01961, 0.4037, 0.03437, 0.4055, 0.03437, 0.3549, 0.01961, 0.369, 0.01961, 0.369, 0.03437, 0.3549, 0.03437, 0.3062, 0.01961, 0.3357, 0.01961, 0.3357, 0.03437, 0.3062, 0.03437, 0.2613, 0.01961, 0.305, 0.03437, 0.222, 0.01961, 0.2781, 0.01961, 0.305, 0.03437, 0.2613, 0.03437, 0.222, 0.05386, 0.1957, 0.05386, 0.1524, 0.03437, 0.1897, 0.03437, 0.1897, 0.05386, 0.1524, 0.05386, 0.1202, 0.03437, 0.1657, 0.03437, 0.1657, 0.05386, 0.1202, 0.05386, 0.1004, 0.03437, 0.1509, 0.03437, 0.1509, 0.05386, 0.1004, 0.05386, 0.09369, 0.03437, 0.146, 0.03437, 0.146, 0.05386, 0.09369, 0.05386, 0.1004, 0.03437, 0.1509, 0.03437, 0.1509, 0.05386, 0.1004, 0.05386, 0.1202, 0.03437, 0.1657, 0.03437, 0.1657, 0.05386, 0.1202, 0.05386, 0.1524, 0.03437, 0.1897, 0.03437, 0.1897, 0.05386, 0.1524, 0.05386, 0.1957, 0.03437, 0.222, 0.03437, 0.222, 0.05386, 0.1957, 0.05386, 0.2485, 0.03437, 0.2613, 0.03437, 0.2613, 0.05386, 0.2485, 0.05386, 0.3087, 0.03437, 0.3062, 0.03437, 0.3062, 0.05386, 0.3087, 0.05386, 0.374, 0.03437, 0.3549, 0.03437, 0.3549, 0.05386, 0.374, 0.05386, 0.4419, 0.03437, 0.4055, 0.03437, 0.4055, 0.05386, 0.4419, 0.05386, 0.5099, 0.03437, 0.4561, 0.03437, 0.4561, 0.05386, 0.5099, 0.05386, 0.5752, 0.03437, 0.5048, 0.03437, 0.5048, 0.05386, 0.5752, 0.05386, 0.6354, 0.03437, 0.5497, 0.03437, 0.5497, 0.05386, 0.6354, 0.05386, 0.6882, 0.03437, 0.589, 0.03437, 0.589, 0.05386, 0.6882, 0.05386, 0.7315, 0.03437, 0.6213, 0.03437, 0.6213, 0.05386, 0.7315, 0.05386, 0.7637, 0.03437, 0.6453, 0.03437, 0.6453, 0.05386, 0.7637, 0.05386, 0.7835, 0.03437, 0.6601, 0.03437, 0.6601, 0.05386, 0.7835, 0.05386, 0.7902, 0.03437, 0.6651, 0.03437, 0.6651, 0.05386, 0.7902, 0.05386, 0.7835, 0.03437, 0.6601, 0.03437, 0.6601, 0.05386, 0.7835, 0.05386, 0.7637, 0.03437, 0.6453, 0.03437, 0.6453, 0.05386, 0.7637, 0.05386, 0.7315, 0.03437, 0.6213, 0.03437, 0.6213, 0.05386, 0.7315, 0.05386, 0.6882, 0.03437, 0.589, 0.03437, 0.589, 0.05386, 0.6882, 0.05386, 0.6354, 0.03437, 0.5497, 0.03437, 0.5497, 0.05386, 0.6354, 0.05386, 0.5752, 0.03437, 0.5048, 0.03437, 0.5048, 0.05386, 0.5752, 0.05386, 0.5099, 0.03437, 0.4561, 0.03437, 0.4561, 0.05386, 0.5099, 0.05386, 0.4419, 0.03437, 0.4055, 0.03437, 0.4055, 0.05386, 0.4419, 0.05386, 0.374, 0.03437, 0.3549, 0.03437, 0.3549, 0.05386, 0.374, 0.05386, 0.3087, 0.03437, 0.3062, 0.03437, 0.3062, 0.05386, 0.3087, 0.05386, 0.2485, 0.03437, 0.2613, 0.05386, 0.1957, 0.03437, 0.222, 0.03437, 0.2613, 0.05386, 0.2485, 0.05386, 0.1957, 0.08804, 0.1383, 0.08804, 0.08263, 0.05386, 0.1524, 0.08804, 0.1383, 0.1426, 0.1464, 0.1426, 0.08427, 0.08804, 0.08263, 0.05386, 0.1524, 0.08804, 0.08263, 0.08804, 0.04129, 0.05386, 0.1202, 0.08804, 0.08263, 0.1426, 0.08427, 0.1426, 0.03806, 0.08804, 0.04129, 0.05386, 0.1202, 0.08804, 0.04129, 0.08804, 0.01583, 0.05386, 0.1004, 0.08804, 0.04129, 0.1426, 0.03806, 0.1426, 0.009608, 0.08804, 0.01583, 0.05386, 0.1004, 0.08804, 0.01583, 0.08804, 0.007239, 0.05386, 0.09369, 0.08804, 0.01583, 0.1426, 0.009608, 0.1426, 3.666e-07, 0.08804, 0.007239, 0.05386, 0.09369, 0.08804, 0.007239, 0.08804, 0.01583, 0.05386, 0.1004, 0.08804, 0.007239, 0.1426, 3.666e-07, 0.1426, 0.009608, 0.08804, 0.01583, 0.05386, 0.1004, 0.08804, 0.01583, 0.08804, 0.04129, 0.05386, 0.1202, 0.08804, 0.01583, 0.1426, 0.009608, 0.1426, 0.03806, 0.08804, 0.04129, 0.05386, 0.1202, 0.08804, 0.04129, 0.08804, 0.08263, 0.05386, 0.1524, 0.08804, 0.04129, 0.1426, 0.03806, 0.1426, 0.08427, 0.08804, 0.08263, 0.05386, 0.1524, 0.08804, 0.08263, 0.08804, 0.1383, 0.05386, 0.1957, 0.08804, 0.08263, 0.1426, 0.08427, 0.1426, 0.1464, 0.08804, 0.1383, 0.05386, 0.1957, 0.08804, 0.1383, 0.08804, 0.2061, 0.05386, 0.2485, 0.08804, 0.1383, 0.1426, 0.1464, 0.1426, 0.2222, 0.08804, 0.2061, 0.05386, 0.2485, 0.08804, 0.2061, 0.08804, 0.2834, 0.05386, 0.3087, 0.08804, 0.2061, 0.1426, 0.2222, 0.1426, 0.3087, 0.08804, 0.2834, 0.05386, 0.3087, 0.08804, 0.2834, 0.08804, 0.3673, 0.05386, 0.374, 0.08804, 0.2834, 0.1426, 0.3087, 0.1426, 0.4025, 0.08804, 0.3673, 0.05386, 0.374, 0.08804, 0.3673, 0.08804, 0.4546, 0.05386, 0.4419, 0.08804, 0.3673, 0.1426, 0.4025, 0.1426, 0.5, 0.08804, 0.4546, 0.05386, 0.4419, 0.08804, 0.4546, 0.08804, 0.5419, 0.05386, 0.5099, 0.08804, 0.4546, 0.1426, 0.5, 0.1426, 0.5975, 0.08804, 0.5419, 0.05386, 0.5099, 0.08804, 0.5419, 0.08804, 0.6258, 0.05386, 0.5752, 0.08804, 0.5419, 0.1426, 0.5975, 0.1426, 0.6913, 0.08804, 0.6258, 0.05386, 0.5752, 0.08804, 0.6258, 0.08804, 0.7031, 0.05386, 0.6354, 0.08804, 0.6258, 0.1426, 0.6913, 0.1426, 0.7778, 0.08804, 0.7031, 0.05386, 0.6354, 0.08804, 0.7031, 0.08804, 0.7709, 0.05386, 0.6882, 0.08804, 0.7031, 0.1426, 0.7778, 0.1426, 0.8536, 0.08804, 0.7709, 0.05386, 0.6882, 0.08804, 0.7709, 0.08804, 0.8265, 0.05386, 0.7315, 0.08804, 0.7709, 0.1426, 0.8536, 0.1426, 0.9157, 0.08804, 0.8265, 0.05386, 0.7315, 0.08804, 0.8265, 0.08804, 0.8679, 0.05386, 0.7637, 0.08804, 0.8265, 0.1426, 0.9157, 0.1426, 0.9619, 0.08804, 0.8679, 0.05386, 0.7637, 0.08804, 0.8679, 0.08804, 0.8933, 0.05386, 0.7835, 0.08804, 0.8679, 0.1426, 0.9619, 0.1426, 0.9904, 0.08804, 0.8933, 0.05386, 0.7835, 0.08804, 0.8933, 0.08804, 0.9019, 0.05386, 0.7902, 0.08804, 0.8933, 0.1426, 0.9904, 0.1426, 1.0, 0.08804, 0.9019, 0.05386, 0.7902, 0.08804, 0.9019, 0.08804, 0.8933, 0.05386, 0.7835, 0.08804, 0.9019, 0.1426, 1.0, 0.1426, 0.9904, 0.08804, 0.8933, 0.05386, 0.7835, 0.08804, 0.8933, 0.08804, 0.8679, 0.05386, 0.7637, 0.08804, 0.8933, 0.1426, 0.9904, 0.1426, 0.9619, 0.08804, 0.8679, 0.05386, 0.7637, 0.08804, 0.8679, 0.08804, 0.8265, 0.05386, 0.7315, 0.08804, 0.8679, 0.1426, 0.9619, 0.1426, 0.9157, 0.08804, 0.8265, 0.05386, 0.7315, 0.08804, 0.8265, 0.08804, 0.7709, 0.05386, 0.6882, 0.08804, 0.8265, 0.1426, 0.9157, 0.1426, 0.8536, 0.08804, 0.7709, 0.05386, 0.6882, 0.08804, 0.7709, 0.08804, 0.7031, 0.05386, 0.6354, 0.08804, 0.7709, 0.1426, 0.8536, 0.1426, 0.7778, 0.08804, 0.7031, 0.05386, 0.6354, 0.08804, 0.7031, 0.08804, 0.6258, 0.05386, 0.5752, 0.08804, 0.7031, 0.1426, 0.7778, 0.1426, 0.6913, 0.08804, 0.6258, 0.05386, 0.5752, 0.08804, 0.6258, 0.08804, 0.5419, 0.05386, 0.5099, 0.08804, 0.6258, 0.1426, 0.6913, 0.1426, 0.5975, 0.08804, 0.5419, 0.05386, 0.5099, 0.08804, 0.5419, 0.08804, 0.4546, 0.05386, 0.4419, 0.08804, 0.5419, 0.1426, 0.5975, 0.1426, 0.5, 0.08804, 0.4546, 0.05386, 0.4419, 0.08804, 0.4546, 0.08804, 0.3673, 0.05386, 0.374, 0.08804, 0.4546, 0.1426, 0.5, 0.1426, 0.4025, 0.08804, 0.3673, 0.05386, 0.374, 0.08804, 0.3673, 0.08804, 0.2834, 0.05386, 0.3087, 0.08804, 0.3673, 0.1426, 0.4025, 0.1426, 0.3087, 0.08804, 0.2834, 0.05386, 0.3087, 0.08804, 0.2834, 0.08804, 0.2061, 0.05386, 0.2485, 0.08804, 0.2834, 0.1426, 0.3087, 0.1426, 0.2222, 0.08804, 0.2061, 0.1426, 0.1464, 0.08804, 0.1383, 0.08804, 0.2061, 0.1426, 0.2222, 0.08804, 0.1383, 0.05386, 0.1957, 0.05386, 0.2485, 0.08804, 0.2061])
me_cylinder.materials.append(mat_texface)
me_cylinder.use_remesh_preserve_volume = False
me_cylinder.use_remesh_preserve_attributes = False
me_cylinder.use_mirror_vertex_groups = False
me_cylinder.update()
me_sphere = bpy.data.meshes.new('Sphere')
me_sphere.from_pydata([(-1.333e-06, 1.25e-06, 31.62), (-22.88, 16.62, 14.14), (8.74, 26.9, 14.14), (28.28, 4.856e-07, 14.14), (-8.74, 26.9, -14.14), (22.88, 16.62, -14.14), (-28.28, -7.508e-07, -14.14), (1.432e-06, -1.515e-06, -31.62), (-13.45, 9.772, 26.9), (5.137, 15.81, 26.9), (-8.313, 25.58, 16.63), (-26.9, 5.941e-07, 16.63), (16.63, 1.043e-06, 26.9), (21.76, 15.81, 16.63), (-30.08, 9.772, -1.941e-06), (-18.59, 25.58, -2.13e-06), (4.973e-08, 31.62, -1.581e-06), (18.59, 25.58, -5.047e-07), (30.08, 9.772, 6.886e-07), (-21.76, 15.81, -16.63), (8.313, 25.58, -16.63), (26.9, -8.593e-07, -16.63), (-16.63, -1.308e-06, -26.9), (-5.137, 15.81, -26.9), (13.45, 9.772, -26.9), (-24.33, 17.68, -2.035e-06), (-20.73, 21.1, 7.071), (-21.46, 21.63, -2.082e-06), (-19.66, 23.34, 3.536), (-22.53, 19.39, 3.536), (-22.9, 19.65, -2.059e-06), (-20.02, 23.61, -2.106e-06), (-20.2, 22.22, 5.303), (-19.12, 24.46, 1.768), (-21.63, 20.25, 5.303), (-23.43, 18.53, 1.768), (-20.56, 22.49, 1.768), (-21.1, 21.37, 3.536), (-22.0, 20.51, 1.768), (-22.18, 20.64, -2.071e-06), (-20.74, 22.62, -2.094e-06), (-19.93, 22.78, 4.419), (-19.39, 23.9, 2.652), (-22.08, 19.82, 4.419), (-22.98, 18.96, 2.652), (-21.01, 22.06, 0.8839), (-20.11, 22.92, 2.652), (-21.82, 20.38, 3.536), (-20.38, 22.36, 3.536), (-21.73, 21.07, 0.8839), (-22.26, 19.95, 2.652), (-20.29, 23.05, 0.8839), (-19.57, 24.04, 0.8839), (-19.84, 23.48, 1.768), (-20.83, 21.93, 2.652), (-21.55, 20.94, 2.652), (-21.28, 21.5, 1.768), (-23.16, 19.09, 0.8839), (-22.45, 20.08, 0.8839), (-22.71, 19.52, 1.768), (-21.37, 20.81, 4.419), (-20.65, 21.8, 4.419), (-20.92, 21.24, 5.303), (-6.725, 4.886, 29.26), (-18.17, 13.2, 20.52), (2.569, 7.906, 29.26), (6.939, 21.36, 20.52), (0.2137, 26.24, 15.38), (-15.6, 21.1, 15.38), (-24.89, 8.312, 15.38), (-29.18, 4.886, -7.071), (-26.48, 13.2, 7.071), (-13.66, 26.24, -7.071), (4.37, 29.26, 7.071), (-4.37, 29.26, -7.071), (13.66, 26.24, 7.071), (20.73, 21.1, -7.071), (-25.02, 7.906, -15.38), (-15.25, 21.36, -15.38), (-0.2137, 26.24, -15.38), (15.6, 21.1, -15.38), (-22.45, -1.03e-06, -20.52), (-8.313, -1.412e-06, -29.26), (-6.939, 21.36, -20.52), (-2.569, 7.906, -29.26), (18.17, 13.2, -20.52), (6.725, 4.886, -29.26), (-10.88, 17.68, 21.76), (-4.156, 12.79, 26.9), (-1.588, 20.7, 21.76), (-20.17, 4.886, 21.76), (-28.49, 4.886, 8.313), (-4.156, 28.6, 8.313), (-13.45, 25.58, 8.313), (-9.294, 28.6, -1.855e-06), (-25.92, 12.79, -8.313), (-20.17, 20.7, -8.313), (4.156, 28.6, -8.313), (9.294, 28.6, -1.043e-06), (13.45, 25.58, -8.313), (-13.45, 15.81, -21.76), (-19.19, 7.906, -21.76), (-10.88, 7.906, -26.9), (10.88, 17.68, -21.76), (1.588, 20.7, -21.76), (4.156, 12.79, -26.9), (-19.08, 24.81, 0.4419)], [], [(9, 13, 12), (3, 12, 13), (18, 3, 13), (13, 17, 18), (21, 18, 5), (30, 25, 19), (26, 32, 10), (25, 35, 1), (34, 26, 1), (31, 40, 19), (40, 27, 19), (27, 39, 19), (39, 30, 19), (32, 41, 10), (41, 28, 10), (28, 42, 10), (42, 33, 10), (51, 36, 45), (45, 40, 51), (31, 51, 40), (40, 45, 27), (51, 31, 52), (52, 53, 51), (36, 51, 53), (53, 52, 33), (42, 28, 46), (46, 53, 42), (33, 42, 53), (53, 46, 36), (54, 36, 46), (46, 48, 54), (37, 54, 48), (48, 46, 28), (54, 37, 55), (55, 56, 54), (36, 54, 56), (56, 55, 38), (49, 27, 45), (45, 56, 49), (38, 49, 56), (56, 45, 36), (50, 38, 55), (55, 47, 50), (29, 50, 47), (47, 55, 37), (30, 57, 25), (57, 35, 25), (57, 30, 58), (58, 59, 57), (35, 57, 59), (59, 58, 38), (50, 29, 44), (44, 59, 50), (38, 50, 59), (59, 44, 35), (49, 38, 58), (58, 39, 49), (27, 49, 39), (39, 58, 30), (60, 34, 43), (43, 47, 60), (37, 60, 47), (47, 43, 29), (60, 37, 61), (61, 62, 60), (34, 60, 62), (62, 61, 32), (34, 62, 26), (62, 32, 26), (41, 32, 61), (61, 48, 41), (28, 41, 48), (48, 61, 37), (35, 44, 1), (44, 29, 1), (29, 43, 1), (43, 34, 1), (68, 10, 87), (87, 64, 68), (1, 68, 64), (64, 87, 8), (88, 8, 87), (87, 89, 88), (9, 88, 89), (89, 87, 10), (67, 2, 66), (66, 89, 67), (10, 67, 89), (89, 66, 9), (88, 9, 65), (65, 63, 88), (8, 88, 63), (65, 0, 63), (90, 11, 69), (69, 64, 90), (8, 90, 64), (64, 69, 1), (9, 66, 13), (66, 2, 13), (0, 65, 12), (65, 9, 12), (91, 14, 71), (71, 69, 91), (11, 91, 69), (69, 71, 1), (92, 16, 73), (73, 67, 92), (10, 92, 67), (67, 73, 2), (92, 10, 93), (93, 94, 92), (16, 92, 94), (94, 93, 15), (72, 4, 74), (74, 94, 72), (15, 72, 94), (94, 74, 16), (17, 76, 18), (76, 5, 18), (2, 75, 13), (75, 17, 13), (77, 19, 95), (95, 70, 77), (6, 77, 70), (70, 95, 14), (78, 4, 72), (72, 96, 78), (19, 78, 96), (96, 72, 15), (79, 20, 97), (97, 74, 79), (4, 79, 74), (74, 97, 16), (98, 16, 97), (97, 99, 98), (17, 98, 99), (99, 97, 20), (80, 5, 76), (76, 99, 80), (20, 80, 99), (99, 76, 17), (98, 17, 75), (75, 73, 98), (16, 98, 73), (73, 75, 2), (100, 23, 83), (83, 78, 100), (19, 100, 78), (78, 83, 4), (100, 19, 101), (101, 102, 100), (23, 100, 102), (102, 101, 22), (82, 7, 84), (84, 102, 82), (22, 82, 102), (102, 84, 23), (81, 22, 101), (101, 77, 81), (6, 81, 77), (77, 101, 19), (103, 24, 85), (85, 80, 103), (20, 103, 80), (80, 85, 5), (103, 20, 104), (104, 105, 103), (24, 103, 105), (105, 104, 23), (84, 7, 86), (86, 105, 84), (23, 84, 105), (105, 86, 24), (83, 23, 104), (104, 79, 83), (4, 83, 79), (79, 104, 20), (5, 85, 21), (85, 24, 21), (14, 95, 25), (95, 19, 25), (1, 71, 25), (71, 14, 25), (10, 68, 26), (68, 1, 26), (19, 96, 31), (96, 15, 31), (15, 93, 33), (93, 10, 33), (52, 106, 33), (106, 15, 33), (15, 106, 31), (106, 52, 31)])
me_sphere.use_remesh_preserve_volume = False
me_sphere.use_remesh_preserve_attributes = False
me_sphere.use_mirror_vertex_groups = False
me_sphere.update()
me_plane = bpy.data.meshes.new('Plane')
me_plane.from_pydata([(4.25, 4.06, 0.0001214), (4.25, -4.25, 0.0001214), (-4.06, -4.25, 0.0001214), (-4.06, 4.06, 0.0001214)], [], [(0, 3, 2, 1)])
me_plane.materials.append(mat_transparent)
me_plane.use_remesh_preserve_volume = False
me_plane.use_remesh_preserve_attributes = False
me_plane.use_mirror_vertex_groups = False
me_plane.update()

# ---- objects
ob_cylinder_003 = bpy.data.objects.new('Cylinder.003', me_cylinder_003)
ob_cylinder_002 = bpy.data.objects.new('Cylinder.002', me_cylinder_002)
ob_cylinder_001 = bpy.data.objects.new('Cylinder.001', me_cylinder_001)
ob_cube_004 = bpy.data.objects.new('Cube.004', me_cube_004)
ob_cube_003 = bpy.data.objects.new('Cube.003', me_cube_003)
ob_cube_002 = bpy.data.objects.new('Cube.002', me_cube_002)
ob_cube_001 = bpy.data.objects.new('Cube.001', me_cube_001)
ob_cube = bpy.data.objects.new('Cube', me_cube)
ob_cylinder = bpy.data.objects.new('Cylinder', me_cylinder)
ob_camera = bpy.data.objects.new('Camera', cam_camera_001)
ob_sphere = bpy.data.objects.new('Sphere', me_sphere)
ob_lamp_001 = bpy.data.objects.new('Lamp.001', light_lamp)
ob_plane = bpy.data.objects.new('Plane', me_plane)

# ---- transforms, parenting, visibility, modifiers, constraints
ob_cylinder_003.location = (0.0, 0.0, -0.1769)
ob_cylinder_003.rotation_euler = (-0.0, 1.571, 0.0)
ob_cylinder_003.scale = (0.015, 0.015, 0.01)
ob_cylinder_003.lock_rotations_4d = False
ob_cylinder_003.empty_display_type = 'ARROWS'
ob_cylinder_003.lineart.crease_threshold = 0.0
ob_cylinder_002.location = (0.0, 0.0, 0.0)
ob_cylinder_002.rotation_euler = (-0.0, 1.571, 0.0)
ob_cylinder_002.scale = (1.0, 0.9521, 1.0)
ob_cylinder_002.lock_rotations_4d = False
ob_cylinder_002.empty_display_type = 'ARROWS'
ob_cylinder_002.lineart.crease_threshold = 0.0
_m = ob_cylinder_002.modifiers.new('Mirror', 'MIRROR')
_m.use_axis = (False, True, False)
ob_cylinder_001.location = (0.0, 0.0, 0.0)
ob_cylinder_001.rotation_euler = (-0.0, 1.571, 0.0)
ob_cylinder_001.scale = (1.0, 0.9521, 1.0)
ob_cylinder_001.lock_rotations_4d = False
ob_cylinder_001.empty_display_type = 'ARROWS'
ob_cylinder_001.lineart.crease_threshold = 0.0
_m = ob_cylinder_001.modifiers.new('Mirror', 'MIRROR')
_m.use_axis = (False, True, False)
ob_cube_004.location = (0.0, 0.0, 0.0)
ob_cube_004.scale = (1.0, 0.9521, 1.0)
ob_cube_004.lock_rotations_4d = False
ob_cube_004.empty_display_type = 'ARROWS'
ob_cube_004.lineart.crease_threshold = 0.0
_m = ob_cube_004.modifiers.new('Mirror', 'MIRROR')
_m.use_axis = (False, True, False)
ob_cube_003.location = (0.0, 0.0, 0.0)
ob_cube_003.scale = (1.0, 0.9521, 1.0)
ob_cube_003.lock_rotations_4d = False
ob_cube_003.empty_display_type = 'ARROWS'
ob_cube_003.lineart.crease_threshold = 0.0
_m = ob_cube_003.modifiers.new('Mirror', 'MIRROR')
_m.use_axis = (False, True, False)
ob_cube_002.location = (0.0, 0.0, 0.0)
ob_cube_002.scale = (1.0, 0.917, 1.0)
ob_cube_002.lock_rotations_4d = False
ob_cube_002.empty_display_type = 'ARROWS'
ob_cube_002.lineart.crease_threshold = 0.0
_m = ob_cube_002.modifiers.new('Mirror', 'MIRROR')
_m.use_axis = (False, True, False)
_m = ob_cube_002.modifiers.new('Auto Smooth', 'NODES')
_m.node_group = ng_auto_smooth
_gi = [s.identifier for s in ng_auto_smooth.interface.items_tree if s.item_type == 'SOCKET' and s.in_out == 'INPUT']
_m[_gi[1]] = 0.01745  # Angle
ob_cube_001.location = (0.0, 0.0, 0.0)
ob_cube_001.lock_rotations_4d = False
ob_cube_001.empty_display_type = 'ARROWS'
ob_cube_001.lineart.crease_threshold = 0.0
_m = ob_cube_001.modifiers.new('Mirror', 'MIRROR')
_m.use_axis = (False, True, False)
_m.use_clip = True
ob_cube.location = (0.0, 0.0, 0.0)
ob_cube.scale = (1.0, 1.0, 0.911)
ob_cube.lock_rotations_4d = False
ob_cube.empty_display_type = 'ARROWS'
ob_cube.lineart.crease_threshold = 0.0
_m = ob_cube.modifiers.new('Mirror', 'MIRROR')
_m.use_axis = (False, True, False)
_m.use_clip = True
_c = ob_cube.constraints.new('FLOOR'); _c.name = 'Const'
ob_cylinder.location = (0.2602, 0.0, 0.0)
ob_cylinder.rotation_euler = (-0.0, 1.571, 0.0)
ob_cylinder.scale = (1.0, 1.0, 0.945)
ob_cylinder.lock_rotations_4d = False
ob_cylinder.empty_display_type = 'ARROWS'
ob_cylinder.lineart.crease_threshold = 0.0
ob_camera.location = (10.0, -10.0, 11.6)
ob_camera.rotation_euler = (1.047, 0.0, 0.7854)
ob_camera.lock_rotations_4d = False
ob_camera.empty_display_type = 'ARROWS'
ob_camera.color = (0.0, 0.0, 0.0, 1.0)
ob_camera.lineart.crease_threshold = 0.0
ob_sphere.location = (-0.02993, 0.1261, 0.07312)
ob_sphere.rotation_euler = (1.571, -0.0, 1.571)
ob_sphere.lock_rotations_4d = False
ob_sphere.empty_display_type = 'ARROWS'
ob_sphere.color = (0.0, 0.0, 0.0, 1.0)
ob_sphere.show_instancer_for_render = False
ob_sphere.instance_type = 'VERTS'
ob_sphere.use_instance_vertices_rotation = True
ob_sphere.lineart.crease_threshold = 0.0
ob_lamp_001.parent = ob_sphere
ob_lamp_001.matrix_parent_inverse = Matrix(((-4.371e-08, 1.0, -2.118e-22, -0.1261), (4.371e-08, 1.911e-15, 1.0, -0.07312), (1.0, 4.371e-08, -4.371e-08, 0.02993), (0.0, 0.0, 0.0, 1.0)))
ob_lamp_001.location = (-0.02993, 0.1261, 0.07312)
ob_lamp_001.rotation_euler = (1.571, -0.0, 1.571)
ob_lamp_001.lock_rotations_4d = False
ob_lamp_001.empty_display_type = 'ARROWS'
ob_lamp_001.color = (0.0, 0.0, 0.0, 1.0)
ob_lamp_001.lineart.crease_threshold = 0.0
ob_plane.location = (0.0, 0.0, 0.0)
ob_plane.lock_rotations_4d = False
ob_plane.empty_display_type = 'ARROWS'
ob_plane.color = (0.0, 0.0, 0.0, 1.0)
ob_plane.lineart.crease_threshold = 0.0

# ---- collection membership
col_collection_1.objects.link(ob_cylinder_003)
col_collection_1.objects.link(ob_cylinder_002)
col_collection_1.objects.link(ob_cylinder_001)
col_collection_1.objects.link(ob_cube_004)
col_collection_1.objects.link(ob_cube_003)
col_collection_1.objects.link(ob_cube_002)
col_collection_1.objects.link(ob_cube_001)
col_collection_1.objects.link(ob_cube)
col_collection_1.objects.link(ob_cylinder)
col_collection_2.objects.link(ob_camera)
col_collection_3.objects.link(ob_sphere)
col_collection_3.objects.link(ob_lamp_001)
col_collection_4.objects.link(ob_plane)

# ---- scene / render settings (as saved in the file)
scene.camera = ob_camera
scene.frame_start = 1; scene.frame_end = 1; scene.frame_set(1)
scene.render.engine = 'BLENDER_EEVEE_NEXT'
scene.render.image_settings.color_mode = 'RGB'
scene.render.image_settings.compression = 90
scene.render.resolution_x = 192
scene.render.resolution_y = 192
scene.render.pixel_aspect_x = 100.0
scene.render.pixel_aspect_y = 100.0
scene.render.fps = 25
scene.render.dither_intensity = 0.0
scene.render.use_compositing = False
scene.render.use_sequencer = False
scene.render.bake_margin = 2
scene.render.bake_bias = 0.0
scene.render.use_stamp_time = False
scene.render.use_stamp_date = False
scene.render.use_stamp_frame = False
scene.render.use_stamp_camera = False
scene.render.use_stamp_scene = False
scene.render.use_stamp_filename = False
scene.render.use_stamp_render_time = False
scene.render.stamp_font_size = 0
scene.cycles.use_denoising = False
scene.cycles.samples = 10
scene.cycles.sampling_pattern = 'TABULATED_SOBOL'
scene.cycles.light_sampling_threshold = 0.0
scene.cycles.use_adaptive_sampling = False
scene.cycles.use_light_tree = False
scene.cycles.blur_glossy = 0.0
scene.cycles.volume_bounces = 1
scene.cycles.pixel_filter_type = 'GAUSSIAN'
scene.cycles.sample_clamp_indirect = 0.0
scene.view_settings.view_transform = 'Raw'
bpy.context.view_layer.update()

